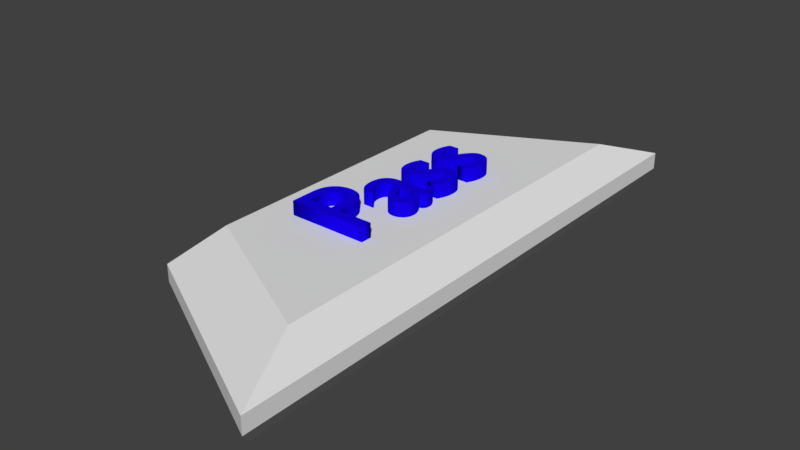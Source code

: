 # Source: pass_button.blend  (saved by Blender 2.78.0; exported with 4.5.12 LTS)
import bpy
from mathutils import Matrix  # noqa: F401  (used for matrix-valued properties, if any)

bpy.ops.wm.read_factory_settings(use_empty=True)
scene = bpy.context.scene
scene.name = 'Scene'

# ---- collections
col_collection_1 = bpy.data.collections.new('Collection 1'); scene.collection.children.link(col_collection_1)

# ---- materials (node trees are filled in below, after node groups)
mat_material_001 = bpy.data.materials.new('Material.001')
mat_material_001.alpha_threshold = 0.0
mat_material_001.use_transparent_shadow = False
mat_material_001.diffuse_color = (0.008029, 0.0, 0.8, 1.0)
mat_material_001.roughness = 0.5

# ---- material node trees

# ---- world
world_world = bpy.data.worlds.new('World'); scene.world = world_world
world_world.color = (0.05088, 0.05088, 0.05088)
world_world.use_sun_shadow = False
world_world.sun_shadow_jitter_overblur = 0.0
world_world.cycles.sampling_method = 'MANUAL'

# ---- meshes
me_mesh = bpy.data.meshes.new('Mesh')
me_mesh.from_pydata([(1.634, 0.3409, 0.064), (1.621, 0.3479, 0.064), (1.609, 0.3543, 0.064), (1.597, 0.3599, 0.064), (1.586, 0.3647, 0.064), (1.575, 0.3689, 0.064), (1.564, 0.3723, 0.064), (1.553, 0.3751, 0.064), (1.543, 0.3773, 0.064), (1.534, 0.3788, 0.064), (1.525, 0.3797, 0.064), (1.516, 0.38, 0.064), (1.507, 0.3797, 0.064), (1.499, 0.3786, 0.064), (1.492, 0.377, 0.064), (1.485, 0.3747, 0.064), (1.478, 0.3719, 0.064), (1.473, 0.3685, 0.064), (1.468, 0.3646, 0.064), (1.464, 0.3603, 0.064), (1.461, 0.3555, 0.064), (1.459, 0.3504, 0.064), (1.457, 0.3448, 0.064), (1.457, 0.339, 0.064), (1.458, 0.3339, 0.064), (1.46, 0.3286, 0.064), (1.463, 0.323, 0.064), (1.468, 0.317, 0.064), (1.474, 0.3106, 0.064), (1.482, 0.3037, 0.064), (1.491, 0.2963, 0.064), (1.503, 0.2883, 0.064), (1.516, 0.2797, 0.064), (1.53, 0.2702, 0.064), (1.547, 0.2601, 0.064), (1.566, 0.249, 0.064), (1.584, 0.2371, 0.064), (1.599, 0.2258, 0.064), (1.613, 0.2151, 0.064), (1.625, 0.2048, 0.064), (1.635, 0.1947, 0.064), (1.644, 0.1849, 0.064), (1.651, 0.1751, 0.064), (1.657, 0.1652, 0.064), (1.662, 0.1552, 0.064), (1.665, 0.1449, 0.064), (1.666, 0.1342, 0.064), (1.667, 0.123, 0.064), (1.666, 0.1038, 0.064), (1.662, 0.08579, 0.064), (1.656, 0.06905, 0.064), (1.648, 0.05367, 0.064), (1.637, 0.03974, 0.064), (1.625, 0.02738, 0.064), (1.611, 0.01665, 0.064), (1.595, 0.007667, 0.064), (1.578, 0.0005156, 0.064), (1.559, -0.004708, 0.064), (1.54, -0.007911, 0.064), (1.519, -0.009, 0.064), (1.505, -0.008766, 0.064), (1.492, -0.008046, 0.064), (1.48, -0.006812, 0.064), (1.467, -0.005037, 0.064), (1.455, -0.002692, 0.064), (1.442, 0.00025, 0.064), (1.43, 0.003817, 0.064), (1.417, 0.008037, 0.064), (1.404, 0.01294, 0.064), (1.391, 0.01855, 0.064), (1.377, 0.02489, 0.064), (1.363, 0.032, 0.064), (1.363, 0.128, 0.064), (1.377, 0.1184, 0.064), (1.392, 0.1097, 0.064), (1.405, 0.1019, 0.064), (1.419, 0.09493, 0.064), (1.432, 0.08879, 0.064), (1.445, 0.0835, 0.064), (1.457, 0.07904, 0.064), (1.469, 0.07541, 0.064), (1.48, 0.07259, 0.064), (1.491, 0.07059, 0.064), (1.501, 0.0694, 0.064), (1.51, 0.069, 0.064), (1.519, 0.06981, 0.064), (1.527, 0.07125, 0.064), (1.536, 0.07331, 0.064), (1.543, 0.076, 0.064), (1.55, 0.07931, 0.064), (1.557, 0.08325, 0.064), (1.562, 0.08781, 0.064), (1.567, 0.093, 0.064), (1.571, 0.09881, 0.064), (1.574, 0.1053, 0.064), (1.575, 0.1123, 0.064), (1.576, 0.12, 0.064), (1.572, 0.135, 0.064), (1.56, 0.1491, 0.064), (1.543, 0.1629, 0.064), (1.522, 0.1767, 0.064), (1.497, 0.1909, 0.064), (1.471, 0.2059, 0.064), (1.445, 0.2221, 0.064), (1.42, 0.24, 0.064), (1.399, 0.2599, 0.064), (1.382, 0.2823, 0.064), (1.37, 0.3075, 0.064), (1.366, 0.336, 0.064), (1.367, 0.3544, 0.064), (1.371, 0.3714, 0.064), (1.376, 0.3871, 0.064), (1.384, 0.4014, 0.064), (1.394, 0.4142, 0.064), (1.406, 0.4255, 0.064), (1.42, 0.4352, 0.064), (1.436, 0.4433, 0.064), (1.453, 0.4496, 0.064), (1.472, 0.4542, 0.064), (1.492, 0.4571, 0.064), (1.514, 0.458, 0.064), (1.525, 0.4577, 0.064), (1.535, 0.457, 0.064), (1.546, 0.4557, 0.064), (1.556, 0.454, 0.064), (1.567, 0.4517, 0.064), (1.578, 0.4489, 0.064), (1.589, 0.4456, 0.064), (1.6, 0.4417, 0.064), (1.611, 0.4373, 0.064), (1.623, 0.4324, 0.064), (1.634, 0.427, 0.064), (1.646, 0.421, 0.064), (1.646, 0.333, 0.064), (1.249, 0.3409, 0.064), (1.236, 0.3479, 0.064), (1.224, 0.3543, 0.064), (1.212, 0.3599, 0.064), (1.201, 0.3647, 0.064), (1.19, 0.3689, 0.064), (1.179, 0.3723, 0.064), (1.168, 0.3751, 0.064), (1.158, 0.3773, 0.064), (1.149, 0.3788, 0.064), (1.14, 0.3797, 0.064), (1.131, 0.38, 0.064), (1.122, 0.3797, 0.064), (1.114, 0.3786, 0.064), (1.107, 0.377, 0.064), (1.1, 0.3747, 0.064), (1.093, 0.3719, 0.064), (1.088, 0.3685, 0.064), (1.083, 0.3646, 0.064), (1.079, 0.3603, 0.064), (1.076, 0.3555, 0.064), (1.074, 0.3504, 0.064), (1.072, 0.3448, 0.064), (1.072, 0.339, 0.064), (1.073, 0.3339, 0.064), (1.075, 0.3286, 0.064), (1.078, 0.323, 0.064), (1.083, 0.317, 0.064), (1.089, 0.3106, 0.064), (1.097, 0.3037, 0.064), (1.106, 0.2963, 0.064), (1.118, 0.2883, 0.064), (1.131, 0.2797, 0.064), (1.145, 0.2702, 0.064), (1.162, 0.2601, 0.064), (1.181, 0.249, 0.064), (1.199, 0.2371, 0.064), (1.214, 0.2258, 0.064), (1.228, 0.2151, 0.064), (1.24, 0.2048, 0.064), (1.25, 0.1947, 0.064), (1.259, 0.1849, 0.064), (1.266, 0.1751, 0.064), (1.272, 0.1652, 0.064), (1.277, 0.1552, 0.064), (1.28, 0.1449, 0.064), (1.281, 0.1342, 0.064), (1.282, 0.123, 0.064), (1.281, 0.1038, 0.064), (1.277, 0.08579, 0.064), (1.271, 0.06905, 0.064), (1.263, 0.05367, 0.064), (1.252, 0.03974, 0.064), (1.24, 0.02738, 0.064), (1.226, 0.01665, 0.064), (1.21, 0.007667, 0.064), (1.193, 0.0005156, 0.064), (1.174, -0.004708, 0.064), (1.155, -0.007911, 0.064), (1.134, -0.009, 0.064), (1.12, -0.008766, 0.064), (1.107, -0.008046, 0.064), (1.095, -0.006812, 0.064), (1.082, -0.005037, 0.064), (1.07, -0.002692, 0.064), (1.057, 0.00025, 0.064), (1.045, 0.003817, 0.064), (1.032, 0.008037, 0.064), (1.019, 0.01294, 0.064), (1.006, 0.01855, 0.064), (0.9922, 0.02489, 0.064), (0.978, 0.032, 0.064), (0.978, 0.128, 0.064), (0.9924, 0.1184, 0.064), (1.007, 0.1097, 0.064), (1.02, 0.1019, 0.064), (1.034, 0.09493, 0.064), (1.047, 0.08879, 0.064), (1.06, 0.0835, 0.064), (1.072, 0.07904, 0.064), (1.084, 0.07541, 0.064), (1.095, 0.07259, 0.064), (1.106, 0.07059, 0.064), (1.116, 0.0694, 0.064), (1.125, 0.069, 0.064), (1.134, 0.06981, 0.064), (1.142, 0.07125, 0.064), (1.151, 0.07331, 0.064), (1.158, 0.076, 0.064), (1.165, 0.07931, 0.064), (1.172, 0.08325, 0.064), (1.177, 0.08781, 0.064), (1.182, 0.093, 0.064), (1.186, 0.09881, 0.064), (1.189, 0.1053, 0.064), (1.19, 0.1123, 0.064), (1.191, 0.12, 0.064), (1.187, 0.135, 0.064), (1.175, 0.1491, 0.064), (1.158, 0.1629, 0.064), (1.137, 0.1767, 0.064), (1.112, 0.1909, 0.064), (1.086, 0.2059, 0.064), (1.06, 0.2221, 0.064), (1.035, 0.24, 0.064), (1.014, 0.2599, 0.064), (0.9966, 0.2823, 0.064), (0.9851, 0.3075, 0.064), (0.981, 0.336, 0.064), (0.9822, 0.3544, 0.064), (0.9857, 0.3714, 0.064), (0.9915, 0.3871, 0.064), (0.9994, 0.4014, 0.064), (1.009, 0.4142, 0.064), (1.021, 0.4255, 0.064), (1.035, 0.4352, 0.064), (1.051, 0.4433, 0.064), (1.068, 0.4496, 0.064), (1.087, 0.4542, 0.064), (1.107, 0.4571, 0.064), (1.129, 0.458, 0.064), (1.14, 0.4577, 0.064), (1.15, 0.457, 0.064), (1.161, 0.4557, 0.064), (1.171, 0.454, 0.064), (1.182, 0.4517, 0.064), (1.193, 0.4489, 0.064), (1.204, 0.4456, 0.064), (1.215, 0.4417, 0.064), (1.226, 0.4373, 0.064), (1.238, 0.4324, 0.064), (1.249, 0.427, 0.064), (1.261, 0.421, 0.064), (1.261, 0.333, 0.064), (0.9112, 0.01964, 0.064), (0.9023, 0.01403, 0.064), (0.8942, 0.009141, 0.064), (0.8867, 0.004926, 0.064), (0.8797, 0.00135, 0.064), (0.8731, -0.001625, 0.064), (0.8668, -0.004038, 0.064), (0.8606, -0.005926, 0.064), (0.8545, -0.007328, 0.064), (0.8482, -0.008282, 0.064), (0.8418, -0.008827, 0.064), (0.835, -0.009, 0.064), (0.8256, -0.008706, 0.064), (0.817, -0.007815, 0.064), (0.809, -0.006313, 0.064), (0.8018, -0.004185, 0.064), (0.7953, -0.001419, 0.064), (0.7894, 0.002, 0.064), (0.7841, 0.006086, 0.064), (0.7795, 0.01085, 0.064), (0.7755, 0.01631, 0.064), (0.7721, 0.02248, 0.064), (0.7693, 0.02937, 0.064), (0.767, 0.037, 0.064), (0.7572, 0.02958, 0.064), (0.7473, 0.02283, 0.064), (0.7374, 0.01673, 0.064), (0.7274, 0.0113, 0.064), (0.7174, 0.006511, 0.064), (0.7073, 0.002375, 0.064), (0.6971, -0.001115, 0.064), (0.6869, -0.003963, 0.064), (0.6767, -0.006172, 0.064), (0.6665, -0.007745, 0.064), (0.6562, -0.008687, 0.064), (0.646, -0.009, 0.064), (0.63, -0.007943, 0.064), (0.6149, -0.00488, 0.064), (0.601, 3.124e-05, 0.064), (0.5881, 0.00663, 0.064), (0.5765, 0.01476, 0.064), (0.5663, 0.02425, 0.064), (0.5573, 0.03495, 0.064), (0.5499, 0.0467, 0.064), (0.5439, 0.05934, 0.064), (0.5396, 0.07271, 0.064), (0.5369, 0.08665, 0.064), (0.536, 0.101, 0.064), (0.5376, 0.122, 0.064), (0.5423, 0.1406, 0.064), (0.5498, 0.1571, 0.064), (0.5597, 0.1716, 0.064), (0.5717, 0.1844, 0.064), (0.5855, 0.1956, 0.064), (0.6008, 0.2056, 0.064), (0.6173, 0.2144, 0.064), (0.6347, 0.2224, 0.064), (0.6527, 0.2296, 0.064), (0.6709, 0.2364, 0.064), (0.689, 0.243, 0.064), (0.768, 0.271, 0.064), (0.768, 0.295, 0.064), (0.7674, 0.3083, 0.064), (0.7658, 0.3203, 0.064), (0.7629, 0.331, 0.064), (0.759, 0.3404, 0.064), (0.7539, 0.3485, 0.064), (0.7478, 0.3555, 0.064), (0.7404, 0.3613, 0.064), (0.732, 0.366, 0.064), (0.7224, 0.3695, 0.064), (0.7118, 0.372, 0.064), (0.6999, 0.3735, 0.064), (0.687, 0.374, 0.064), (0.6747, 0.3735, 0.064), (0.6625, 0.3721, 0.064), (0.6502, 0.3696, 0.064), (0.638, 0.3661, 0.064), (0.6258, 0.3617, 0.064), (0.6138, 0.3561, 0.064), (0.6018, 0.3495, 0.064), (0.59, 0.3419, 0.064), (0.5784, 0.3331, 0.064), (0.567, 0.3232, 0.064), (0.5559, 0.3122, 0.064), (0.545, 0.3, 0.064), (0.545, 0.397, 0.064), (0.554, 0.4068, 0.064), (0.5637, 0.4158, 0.064), (0.5739, 0.4238, 0.064), (0.5847, 0.431, 0.064), (0.5962, 0.4374, 0.064), (0.6083, 0.4429, 0.064), (0.6209, 0.4475, 0.064), (0.6343, 0.4513, 0.064), (0.6482, 0.4542, 0.064), (0.6628, 0.4563, 0.064), (0.6781, 0.4576, 0.064), (0.694, 0.458, 0.064), (0.7163, 0.457, 0.064), (0.7377, 0.4541, 0.064), (0.7579, 0.4492, 0.064), (0.7767, 0.4423, 0.064), (0.794, 0.4333, 0.064), (0.8096, 0.4223, 0.064), (0.8233, 0.4091, 0.064), (0.835, 0.3937, 0.064), (0.8443, 0.3762, 0.064), (0.8512, 0.3564, 0.064), (0.8555, 0.3343, 0.064), (0.857, 0.31, 0.064), (0.857, 0.079, 0.064), (0.8571, 0.07498, 0.064), (0.8575, 0.07139, 0.064), (0.8581, 0.06823, 0.064), (0.859, 0.06548, 0.064), (0.8601, 0.06312, 0.064), (0.8614, 0.06113, 0.064), (0.8629, 0.05949, 0.064), (0.8647, 0.05819, 0.064), (0.8667, 0.0572, 0.064), (0.8689, 0.05652, 0.064), (0.8714, 0.05613, 0.064), (0.874, 0.056, 0.064), (0.8764, 0.05619, 0.064), (0.8792, 0.05674, 0.064), (0.8823, 0.05764, 0.064), (0.8857, 0.05889, 0.064), (0.8894, 0.06047, 0.064), (0.8934, 0.06238, 0.064), (0.8975, 0.06459, 0.064), (0.9019, 0.06711, 0.064), (0.9065, 0.06992, 0.064), (0.9112, 0.07301, 0.064), (0.916, 0.07638, 0.064), (0.921, 0.08, 0.064), (0.921, 0.026, 0.064), (0.7492, 0.2155, 0.064), (0.7311, 0.2089, 0.064), (0.7138, 0.2021, 0.064), (0.6974, 0.195, 0.064), (0.6823, 0.1875, 0.064), (0.6685, 0.1796, 0.064), (0.6563, 0.1711, 0.064), (0.6459, 0.162, 0.064), (0.6375, 0.1521, 0.064), (0.6312, 0.1414, 0.064), (0.6273, 0.1297, 0.064), (0.626, 0.117, 0.064), (0.6266, 0.108, 0.064), (0.6282, 0.09949, 0.064), (0.6308, 0.09155, 0.064), (0.6344, 0.08422, 0.064), (0.6388, 0.07756, 0.064), (0.6441, 0.07163, 0.064), (0.6502, 0.06646, 0.064), (0.657, 0.06211, 0.064), (0.6644, 0.05864, 0.064), (0.6724, 0.0561, 0.064), (0.681, 0.05453, 0.064), (0.69, 0.054, 0.064), (0.697, 0.05429, 0.064), (0.7038, 0.05514, 0.064), (0.7106, 0.05655, 0.064), (0.7173, 0.05848, 0.064), (0.724, 0.06093, 0.064), (0.7305, 0.06388, 0.064), (0.737, 0.0673, 0.064), (0.7433, 0.07119, 0.064), (0.7496, 0.07552, 0.064), (0.7558, 0.08027, 0.064), (0.762, 0.08544, 0.064), (0.768, 0.091, 0.064), (0.768, 0.222, 0.064), (0.3186, 0.6802, 0.064), (0.3508, 0.675, 0.064), (0.3798, 0.6666, 0.064), (0.4055, 0.6552, 0.064), (0.428, 0.6411, 0.064), (0.4474, 0.6245, 0.064), (0.4636, 0.6057, 0.064), (0.4769, 0.5848, 0.064), (0.487, 0.5622, 0.064), (0.4943, 0.538, 0.064), (0.4986, 0.5125, 0.064), (0.5, 0.486, 0.064), (0.4985, 0.4598, 0.064), (0.4939, 0.4347, 0.064), (0.4863, 0.411, 0.064), (0.4755, 0.3889, 0.064), (0.4615, 0.3686, 0.064), (0.4442, 0.3504, 0.064), (0.4237, 0.3343, 0.064), (0.3999, 0.3207, 0.064), (0.3726, 0.3098, 0.064), (0.3419, 0.3017, 0.064), (0.3077, 0.2967, 0.064), (0.27, 0.295, 0.064), (0.168, 0.295, 0.064), (0.168, 0.0, 0.064), (0.07, 0.0, 0.064), (0.07, 0.682, 0.064), (0.283, 0.682, 0.064), (0.279, 0.383, 0.064), (0.2967, 0.3838, 0.064), (0.3132, 0.3862, 0.064), (0.3285, 0.3902, 0.064), (0.3426, 0.3956, 0.064), (0.3552, 0.4026, 0.064), (0.3664, 0.411, 0.064), (0.376, 0.4208, 0.064), (0.3841, 0.432, 0.064), (0.3905, 0.4446, 0.064), (0.3952, 0.4585, 0.064), (0.398, 0.4736, 0.064), (0.399, 0.49, 0.064), (0.3984, 0.5025, 0.064), (0.3966, 0.5151, 0.064), (0.3934, 0.5273, 0.064), (0.3887, 0.5392, 0.064), (0.3824, 0.5504, 0.064), (0.3744, 0.5608, 0.064), (0.3645, 0.5701, 0.064), (0.3526, 0.5781, 0.064), (0.3387, 0.5848, 0.064), (0.3225, 0.5898, 0.064), (0.304, 0.5929, 0.064), (0.283, 0.594, 0.064), (0.168, 0.594, 0.064), (0.168, 0.383, 0.064), (1.634, 0.3409, -0.064), (1.621, 0.3479, -0.064), (1.609, 0.3543, -0.064), (1.597, 0.3599, -0.064), (1.586, 0.3647, -0.064), (1.575, 0.3689, -0.064), (1.564, 0.3723, -0.064), (1.553, 0.3751, -0.064), (1.543, 0.3773, -0.064), (1.534, 0.3788, -0.064), (1.525, 0.3797, -0.064), (1.516, 0.38, -0.064), (1.507, 0.3797, -0.064), (1.499, 0.3786, -0.064), (1.492, 0.377, -0.064), (1.485, 0.3747, -0.064), (1.478, 0.3719, -0.064), (1.473, 0.3685, -0.064), (1.468, 0.3646, -0.064), (1.464, 0.3603, -0.064), (1.461, 0.3555, -0.064), (1.459, 0.3504, -0.064), (1.457, 0.3448, -0.064), (1.457, 0.339, -0.064), (1.458, 0.3339, -0.064), (1.46, 0.3286, -0.064), (1.463, 0.323, -0.064), (1.468, 0.317, -0.064), (1.474, 0.3106, -0.064), (1.482, 0.3037, -0.064), (1.491, 0.2963, -0.064), (1.503, 0.2883, -0.064), (1.516, 0.2797, -0.064), (1.53, 0.2702, -0.064), (1.547, 0.2601, -0.064), (1.566, 0.249, -0.064), (1.584, 0.2371, -0.064), (1.599, 0.2258, -0.064), (1.613, 0.2151, -0.064), (1.625, 0.2048, -0.064), (1.635, 0.1947, -0.064), (1.644, 0.1849, -0.064), (1.651, 0.1751, -0.064), (1.657, 0.1652, -0.064), (1.662, 0.1552, -0.064), (1.665, 0.1449, -0.064), (1.666, 0.1342, -0.064), (1.667, 0.123, -0.064), (1.666, 0.1038, -0.064), (1.662, 0.08579, -0.064), (1.656, 0.06905, -0.064), (1.648, 0.05367, -0.064), (1.637, 0.03974, -0.064), (1.625, 0.02738, -0.064), (1.611, 0.01665, -0.064), (1.595, 0.007667, -0.064), (1.578, 0.0005156, -0.064), (1.559, -0.004708, -0.064), (1.54, -0.007911, -0.064), (1.519, -0.009, -0.064), (1.505, -0.008766, -0.064), (1.492, -0.008046, -0.064), (1.48, -0.006812, -0.064), (1.467, -0.005037, -0.064), (1.455, -0.002692, -0.064), (1.442, 0.00025, -0.064), (1.43, 0.003817, -0.064), (1.417, 0.008037, -0.064), (1.404, 0.01294, -0.064), (1.391, 0.01855, -0.064), (1.377, 0.02489, -0.064), (1.363, 0.032, -0.064), (1.363, 0.128, -0.064), (1.377, 0.1184, -0.064), (1.392, 0.1097, -0.064), (1.405, 0.1019, -0.064), (1.419, 0.09493, -0.064), (1.432, 0.08879, -0.064), (1.445, 0.0835, -0.064), (1.457, 0.07904, -0.064), (1.469, 0.07541, -0.064), (1.48, 0.07259, -0.064), (1.491, 0.07059, -0.064), (1.501, 0.0694, -0.064), (1.51, 0.069, -0.064), (1.519, 0.06981, -0.064), (1.527, 0.07125, -0.064), (1.536, 0.07331, -0.064), (1.543, 0.076, -0.064), (1.55, 0.07931, -0.064), (1.557, 0.08325, -0.064), (1.562, 0.08781, -0.064), (1.567, 0.093, -0.064), (1.571, 0.09881, -0.064), (1.574, 0.1053, -0.064), (1.575, 0.1123, -0.064), (1.576, 0.12, -0.064), (1.572, 0.135, -0.064), (1.56, 0.1491, -0.064), (1.543, 0.1629, -0.064), (1.522, 0.1767, -0.064), (1.497, 0.1909, -0.064), (1.471, 0.2059, -0.064), (1.445, 0.2221, -0.064), (1.42, 0.24, -0.064), (1.399, 0.2599, -0.064), (1.382, 0.2823, -0.064), (1.37, 0.3075, -0.064), (1.366, 0.336, -0.064), (1.367, 0.3544, -0.064), (1.371, 0.3714, -0.064), (1.376, 0.3871, -0.064), (1.384, 0.4014, -0.064), (1.394, 0.4142, -0.064), (1.406, 0.4255, -0.064), (1.42, 0.4352, -0.064), (1.436, 0.4433, -0.064), (1.453, 0.4496, -0.064), (1.472, 0.4542, -0.064), (1.492, 0.4571, -0.064), (1.514, 0.458, -0.064), (1.525, 0.4577, -0.064), (1.535, 0.457, -0.064), (1.546, 0.4557, -0.064), (1.556, 0.454, -0.064), (1.567, 0.4517, -0.064), (1.578, 0.4489, -0.064), (1.589, 0.4456, -0.064), (1.6, 0.4417, -0.064), (1.611, 0.4373, -0.064), (1.623, 0.4324, -0.064), (1.634, 0.427, -0.064), (1.646, 0.421, -0.064), (1.646, 0.333, -0.064), (1.249, 0.3409, -0.064), (1.236, 0.3479, -0.064), (1.224, 0.3543, -0.064), (1.212, 0.3599, -0.064), (1.201, 0.3647, -0.064), (1.19, 0.3689, -0.064), (1.179, 0.3723, -0.064), (1.168, 0.3751, -0.064), (1.158, 0.3773, -0.064), (1.149, 0.3788, -0.064), (1.14, 0.3797, -0.064), (1.131, 0.38, -0.064), (1.122, 0.3797, -0.064), (1.114, 0.3786, -0.064), (1.107, 0.377, -0.064), (1.1, 0.3747, -0.064), (1.093, 0.3719, -0.064), (1.088, 0.3685, -0.064), (1.083, 0.3646, -0.064), (1.079, 0.3603, -0.064), (1.076, 0.3555, -0.064), (1.074, 0.3504, -0.064), (1.072, 0.3448, -0.064), (1.072, 0.339, -0.064), (1.073, 0.3339, -0.064), (1.075, 0.3286, -0.064), (1.078, 0.323, -0.064), (1.083, 0.317, -0.064), (1.089, 0.3106, -0.064), (1.097, 0.3037, -0.064), (1.106, 0.2963, -0.064), (1.118, 0.2883, -0.064), (1.131, 0.2797, -0.064), (1.145, 0.2702, -0.064), (1.162, 0.2601, -0.064), (1.181, 0.249, -0.064), (1.199, 0.2371, -0.064), (1.214, 0.2258, -0.064), (1.228, 0.2151, -0.064), (1.24, 0.2048, -0.064), (1.25, 0.1947, -0.064), (1.259, 0.1849, -0.064), (1.266, 0.1751, -0.064), (1.272, 0.1652, -0.064), (1.277, 0.1552, -0.064), (1.28, 0.1449, -0.064), (1.281, 0.1342, -0.064), (1.282, 0.123, -0.064), (1.281, 0.1038, -0.064), (1.277, 0.08579, -0.064), (1.271, 0.06905, -0.064), (1.263, 0.05367, -0.064), (1.252, 0.03974, -0.064), (1.24, 0.02738, -0.064), (1.226, 0.01665, -0.064), (1.21, 0.007667, -0.064), (1.193, 0.0005156, -0.064), (1.174, -0.004708, -0.064), (1.155, -0.007911, -0.064), (1.134, -0.009, -0.064), (1.12, -0.008766, -0.064), (1.107, -0.008046, -0.064), (1.095, -0.006812, -0.064), (1.082, -0.005037, -0.064), (1.07, -0.002692, -0.064), (1.057, 0.00025, -0.064), (1.045, 0.003817, -0.064), (1.032, 0.008037, -0.064), (1.019, 0.01294, -0.064), (1.006, 0.01855, -0.064), (0.9922, 0.02489, -0.064), (0.978, 0.032, -0.064), (0.978, 0.128, -0.064), (0.9924, 0.1184, -0.064), (1.007, 0.1097, -0.064), (1.02, 0.1019, -0.064), (1.034, 0.09493, -0.064), (1.047, 0.08879, -0.064), (1.06, 0.0835, -0.064), (1.072, 0.07904, -0.064), (1.084, 0.07541, -0.064), (1.095, 0.07259, -0.064), (1.106, 0.07059, -0.064), (1.116, 0.0694, -0.064), (1.125, 0.069, -0.064), (1.134, 0.06981, -0.064), (1.142, 0.07125, -0.064), (1.151, 0.07331, -0.064), (1.158, 0.076, -0.064), (1.165, 0.07931, -0.064), (1.172, 0.08325, -0.064), (1.177, 0.08781, -0.064), (1.182, 0.093, -0.064), (1.186, 0.09881, -0.064), (1.189, 0.1053, -0.064), (1.19, 0.1123, -0.064), (1.191, 0.12, -0.064), (1.187, 0.135, -0.064), (1.175, 0.1491, -0.064), (1.158, 0.1629, -0.064), (1.137, 0.1767, -0.064), (1.112, 0.1909, -0.064), (1.086, 0.2059, -0.064), (1.06, 0.2221, -0.064), (1.035, 0.24, -0.064), (1.014, 0.2599, -0.064), (0.9966, 0.2823, -0.064), (0.9851, 0.3075, -0.064), (0.981, 0.336, -0.064), (0.9822, 0.3544, -0.064), (0.9857, 0.3714, -0.064), (0.9915, 0.3871, -0.064), (0.9994, 0.4014, -0.064), (1.009, 0.4142, -0.064), (1.021, 0.4255, -0.064), (1.035, 0.4352, -0.064), (1.051, 0.4433, -0.064), (1.068, 0.4496, -0.064), (1.087, 0.4542, -0.064), (1.107, 0.4571, -0.064), (1.129, 0.458, -0.064), (1.14, 0.4577, -0.064), (1.15, 0.457, -0.064), (1.161, 0.4557, -0.064), (1.171, 0.454, -0.064), (1.182, 0.4517, -0.064), (1.193, 0.4489, -0.064), (1.204, 0.4456, -0.064), (1.215, 0.4417, -0.064), (1.226, 0.4373, -0.064), (1.238, 0.4324, -0.064), (1.249, 0.427, -0.064), (1.261, 0.421, -0.064), (1.261, 0.333, -0.064), (0.9112, 0.01964, -0.064), (0.9023, 0.01403, -0.064), (0.8942, 0.009141, -0.064), (0.8867, 0.004926, -0.064), (0.8797, 0.00135, -0.064), (0.8731, -0.001625, -0.064), (0.8668, -0.004038, -0.064), (0.8606, -0.005926, -0.064), (0.8545, -0.007328, -0.064), (0.8482, -0.008282, -0.064), (0.8418, -0.008827, -0.064), (0.835, -0.009, -0.064), (0.8256, -0.008706, -0.064), (0.817, -0.007815, -0.064), (0.809, -0.006313, -0.064), (0.8018, -0.004185, -0.064), (0.7953, -0.001419, -0.064), (0.7894, 0.002, -0.064), (0.7841, 0.006086, -0.064), (0.7795, 0.01085, -0.064), (0.7755, 0.01631, -0.064), (0.7721, 0.02248, -0.064), (0.7693, 0.02937, -0.064), (0.767, 0.037, -0.064), (0.7572, 0.02958, -0.064), (0.7473, 0.02283, -0.064), (0.7374, 0.01673, -0.064), (0.7274, 0.0113, -0.064), (0.7174, 0.006511, -0.064), (0.7073, 0.002375, -0.064), (0.6971, -0.001115, -0.064), (0.6869, -0.003963, -0.064), (0.6767, -0.006172, -0.064), (0.6665, -0.007745, -0.064), (0.6562, -0.008687, -0.064), (0.646, -0.009, -0.064), (0.63, -0.007943, -0.064), (0.6149, -0.00488, -0.064), (0.601, 3.124e-05, -0.064), (0.5881, 0.00663, -0.064), (0.5765, 0.01476, -0.064), (0.5663, 0.02425, -0.064), (0.5573, 0.03495, -0.064), (0.5499, 0.0467, -0.064), (0.5439, 0.05934, -0.064), (0.5396, 0.07271, -0.064), (0.5369, 0.08665, -0.064), (0.536, 0.101, -0.064), (0.5376, 0.122, -0.064), (0.5423, 0.1406, -0.064), (0.5498, 0.1571, -0.064), (0.5597, 0.1716, -0.064), (0.5717, 0.1844, -0.064), (0.5855, 0.1956, -0.064), (0.6008, 0.2056, -0.064), (0.6173, 0.2144, -0.064), (0.6347, 0.2224, -0.064), (0.6527, 0.2296, -0.064), (0.6709, 0.2364, -0.064), (0.689, 0.243, -0.064), (0.768, 0.271, -0.064), (0.768, 0.295, -0.064), (0.7674, 0.3083, -0.064), (0.7658, 0.3203, -0.064), (0.7629, 0.331, -0.064), (0.759, 0.3404, -0.064), (0.7539, 0.3485, -0.064), (0.7478, 0.3555, -0.064), (0.7404, 0.3613, -0.064), (0.732, 0.366, -0.064), (0.7224, 0.3695, -0.064), (0.7118, 0.372, -0.064), (0.6999, 0.3735, -0.064), (0.687, 0.374, -0.064), (0.6747, 0.3735, -0.064), (0.6625, 0.3721, -0.064), (0.6502, 0.3696, -0.064), (0.638, 0.3661, -0.064), (0.6258, 0.3617, -0.064), (0.6138, 0.3561, -0.064), (0.6018, 0.3495, -0.064), (0.59, 0.3419, -0.064), (0.5784, 0.3331, -0.064), (0.567, 0.3232, -0.064), (0.5559, 0.3122, -0.064), (0.545, 0.3, -0.064), (0.545, 0.397, -0.064), (0.554, 0.4068, -0.064), (0.5637, 0.4158, -0.064), (0.5739, 0.4238, -0.064), (0.5847, 0.431, -0.064), (0.5962, 0.4374, -0.064), (0.6083, 0.4429, -0.064), (0.6209, 0.4475, -0.064), (0.6343, 0.4513, -0.064), (0.6482, 0.4542, -0.064), (0.6628, 0.4563, -0.064), (0.6781, 0.4576, -0.064), (0.694, 0.458, -0.064), (0.7163, 0.457, -0.064), (0.7377, 0.4541, -0.064), (0.7579, 0.4492, -0.064), (0.7767, 0.4423, -0.064), (0.794, 0.4333, -0.064), (0.8096, 0.4223, -0.064), (0.8233, 0.4091, -0.064), (0.835, 0.3937, -0.064), (0.8443, 0.3762, -0.064), (0.8512, 0.3564, -0.064), (0.8555, 0.3343, -0.064), (0.857, 0.31, -0.064), (0.857, 0.079, -0.064), (0.8571, 0.07498, -0.064), (0.8575, 0.07139, -0.064), (0.8581, 0.06823, -0.064), (0.859, 0.06548, -0.064), (0.8601, 0.06312, -0.064), (0.8614, 0.06113, -0.064), (0.8629, 0.05949, -0.064), (0.8647, 0.05819, -0.064), (0.8667, 0.0572, -0.064), (0.8689, 0.05652, -0.064), (0.8714, 0.05613, -0.064), (0.874, 0.056, -0.064), (0.8764, 0.05619, -0.064), (0.8792, 0.05674, -0.064), (0.8823, 0.05764, -0.064), (0.8857, 0.05889, -0.064), (0.8894, 0.06047, -0.064), (0.8934, 0.06238, -0.064), (0.8975, 0.06459, -0.064), (0.9019, 0.06711, -0.064), (0.9065, 0.06992, -0.064), (0.9112, 0.07301, -0.064), (0.916, 0.07638, -0.064), (0.921, 0.08, -0.064), (0.921, 0.026, -0.064), (0.7492, 0.2155, -0.064), (0.7311, 0.2089, -0.064), (0.7138, 0.2021, -0.064), (0.6974, 0.195, -0.064), (0.6823, 0.1875, -0.064), (0.6685, 0.1796, -0.064), (0.6563, 0.1711, -0.064), (0.6459, 0.162, -0.064), (0.6375, 0.1521, -0.064), (0.6312, 0.1414, -0.064), (0.6273, 0.1297, -0.064), (0.626, 0.117, -0.064), (0.6266, 0.108, -0.064), (0.6282, 0.09949, -0.064), (0.6308, 0.09155, -0.064), (0.6344, 0.08422, -0.064), (0.6388, 0.07756, -0.064), (0.6441, 0.07163, -0.064), (0.6502, 0.06646, -0.064), (0.657, 0.06211, -0.064), (0.6644, 0.05864, -0.064), (0.6724, 0.0561, -0.064), (0.681, 0.05453, -0.064), (0.69, 0.054, -0.064), (0.697, 0.05429, -0.064), (0.7038, 0.05514, -0.064), (0.7106, 0.05655, -0.064), (0.7173, 0.05848, -0.064), (0.724, 0.06093, -0.064), (0.7305, 0.06388, -0.064), (0.737, 0.0673, -0.064), (0.7433, 0.07119, -0.064), (0.7496, 0.07552, -0.064), (0.7558, 0.08027, -0.064), (0.762, 0.08544, -0.064), (0.768, 0.091, -0.064), (0.768, 0.222, -0.064), (0.3186, 0.6802, -0.064), (0.3508, 0.675, -0.064), (0.3798, 0.6666, -0.064), (0.4055, 0.6552, -0.064), (0.428, 0.6411, -0.064), (0.4474, 0.6245, -0.064), (0.4636, 0.6057, -0.064), (0.4769, 0.5848, -0.064), (0.487, 0.5622, -0.064), (0.4943, 0.538, -0.064), (0.4986, 0.5125, -0.064), (0.5, 0.486, -0.064), (0.4985, 0.4598, -0.064), (0.4939, 0.4347, -0.064), (0.4863, 0.411, -0.064), (0.4755, 0.3889, -0.064), (0.4615, 0.3686, -0.064), (0.4442, 0.3504, -0.064), (0.4237, 0.3343, -0.064), (0.3999, 0.3207, -0.064), (0.3726, 0.3098, -0.064), (0.3419, 0.3017, -0.064), (0.3077, 0.2967, -0.064), (0.27, 0.295, -0.064), (0.168, 0.295, -0.064), (0.168, 0.0, -0.064), (0.07, 0.0, -0.064), (0.07, 0.682, -0.064), (0.283, 0.682, -0.064), (0.279, 0.383, -0.064), (0.2967, 0.3838, -0.064), (0.3132, 0.3862, -0.064), (0.3285, 0.3902, -0.064), (0.3426, 0.3956, -0.064), (0.3552, 0.4026, -0.064), (0.3664, 0.411, -0.064), (0.376, 0.4208, -0.064), (0.3841, 0.432, -0.064), (0.3905, 0.4446, -0.064), (0.3952, 0.4585, -0.064), (0.398, 0.4736, -0.064), (0.399, 0.49, -0.064), (0.3984, 0.5025, -0.064), (0.3966, 0.5151, -0.064), (0.3934, 0.5273, -0.064), (0.3887, 0.5392, -0.064), (0.3824, 0.5504, -0.064), (0.3744, 0.5608, -0.064), (0.3645, 0.5701, -0.064), (0.3526, 0.5781, -0.064), (0.3387, 0.5848, -0.064), (0.3225, 0.5898, -0.064), (0.304, 0.5929, -0.064), (0.283, 0.594, -0.064), (0.168, 0.594, -0.064), (0.168, 0.383, -0.064), (0.3186, 0.6802, -0.064), (0.3186, 0.6802, 0.064), (0.3508, 0.675, -0.064), (0.3508, 0.675, 0.064), (0.3798, 0.6666, -0.064), (0.3798, 0.6666, 0.064), (0.4055, 0.6552, -0.064), (0.4055, 0.6552, 0.064), (0.428, 0.6411, -0.064), (0.428, 0.6411, 0.064), (0.4474, 0.6245, -0.064), (0.4474, 0.6245, 0.064), (0.4636, 0.6057, -0.064), (0.4636, 0.6057, 0.064), (0.4769, 0.5848, -0.064), (0.4769, 0.5848, 0.064), (0.487, 0.5622, -0.064), (0.487, 0.5622, 0.064), (0.4943, 0.538, -0.064), (0.4943, 0.538, 0.064), (0.4986, 0.5125, -0.064), (0.4986, 0.5125, 0.064), (0.5, 0.486, -0.064), (0.5, 0.486, 0.064), (0.4985, 0.4598, -0.064), (0.4985, 0.4598, 0.064), (0.4939, 0.4347, -0.064), (0.4939, 0.4347, 0.064), (0.4863, 0.411, -0.064), (0.4863, 0.411, 0.064), (0.4755, 0.3889, -0.064), (0.4755, 0.3889, 0.064), (0.4615, 0.3686, -0.064), (0.4615, 0.3686, 0.064), (0.4442, 0.3504, -0.064), (0.4442, 0.3504, 0.064), (0.4237, 0.3343, -0.064), (0.4237, 0.3343, 0.064), (0.3999, 0.3207, -0.064), (0.3999, 0.3207, 0.064), (0.3726, 0.3098, -0.064), (0.3726, 0.3098, 0.064), (0.3419, 0.3017, -0.064), (0.3419, 0.3017, 0.064), (0.3077, 0.2967, -0.064), (0.3077, 0.2967, 0.064), (0.27, 0.295, -0.064), (0.27, 0.295, 0.064), (0.168, 0.295, -0.064), (0.168, 0.295, 0.064), (0.168, 0.0, -0.064), (0.168, 0.0, 0.064), (0.07, 0.0, -0.064), (0.07, 0.0, 0.064), (0.07, 0.682, -0.064), (0.07, 0.682, 0.064), (0.283, 0.682, -0.064), (0.283, 0.682, 0.064), (0.279, 0.383, -0.064), (0.279, 0.383, 0.064), (0.2967, 0.3838, -0.064), (0.2967, 0.3838, 0.064), (0.3132, 0.3862, -0.064), (0.3132, 0.3862, 0.064), (0.3285, 0.3902, -0.064), (0.3285, 0.3902, 0.064), (0.3426, 0.3956, -0.064), (0.3426, 0.3956, 0.064), (0.3552, 0.4026, -0.064), (0.3552, 0.4026, 0.064), (0.3664, 0.411, -0.064), (0.3664, 0.411, 0.064), (0.376, 0.4208, -0.064), (0.376, 0.4208, 0.064), (0.3841, 0.432, -0.064), (0.3841, 0.432, 0.064), (0.3905, 0.4446, -0.064), (0.3905, 0.4446, 0.064), (0.3952, 0.4585, -0.064), (0.3952, 0.4585, 0.064), (0.398, 0.4736, -0.064), (0.398, 0.4736, 0.064), (0.399, 0.49, -0.064), (0.399, 0.49, 0.064), (0.3984, 0.5025, -0.064), (0.3984, 0.5025, 0.064), (0.3966, 0.5151, -0.064), (0.3966, 0.5151, 0.064), (0.3934, 0.5273, -0.064), (0.3934, 0.5273, 0.064), (0.3887, 0.5392, -0.064), (0.3887, 0.5392, 0.064), (0.3824, 0.5504, -0.064), (0.3824, 0.5504, 0.064), (0.3744, 0.5608, -0.064), (0.3744, 0.5608, 0.064), (0.3645, 0.5701, -0.064), (0.3645, 0.5701, 0.064), (0.3526, 0.5781, -0.064), (0.3526, 0.5781, 0.064), (0.3387, 0.5848, -0.064), (0.3387, 0.5848, 0.064), (0.3225, 0.5898, -0.064), (0.3225, 0.5898, 0.064), (0.304, 0.5929, -0.064), (0.304, 0.5929, 0.064), (0.283, 0.594, -0.064), (0.283, 0.594, 0.064), (0.168, 0.594, -0.064), (0.168, 0.594, 0.064), (0.168, 0.383, -0.064), (0.168, 0.383, 0.064), (0.9112, 0.01964, -0.064), (0.9112, 0.01964, 0.064), (0.9023, 0.01403, -0.064), (0.9023, 0.01403, 0.064), (0.8942, 0.009141, -0.064), (0.8942, 0.009141, 0.064), (0.8867, 0.004926, -0.064), (0.8867, 0.004926, 0.064), (0.8797, 0.00135, -0.064), (0.8797, 0.00135, 0.064), (0.8731, -0.001625, -0.064), (0.8731, -0.001625, 0.064), (0.8668, -0.004038, -0.064), (0.8668, -0.004038, 0.064), (0.8606, -0.005926, -0.064), (0.8606, -0.005926, 0.064), (0.8545, -0.007328, -0.064), (0.8545, -0.007328, 0.064), (0.8482, -0.008282, -0.064), (0.8482, -0.008282, 0.064), (0.8418, -0.008827, -0.064), (0.8418, -0.008827, 0.064), (0.835, -0.009, -0.064), (0.835, -0.009, 0.064), (0.8256, -0.008706, -0.064), (0.8256, -0.008706, 0.064), (0.817, -0.007815, -0.064), (0.817, -0.007815, 0.064), (0.809, -0.006313, -0.064), (0.809, -0.006313, 0.064), (0.8018, -0.004185, -0.064), (0.8018, -0.004185, 0.064), (0.7953, -0.001419, -0.064), (0.7953, -0.001419, 0.064), (0.7894, 0.002, -0.064), (0.7894, 0.002, 0.064), (0.7841, 0.006086, -0.064), (0.7841, 0.006086, 0.064), (0.7795, 0.01085, -0.064), (0.7795, 0.01085, 0.064), (0.7755, 0.01631, -0.064), (0.7755, 0.01631, 0.064), (0.7721, 0.02248, -0.064), (0.7721, 0.02248, 0.064), (0.7693, 0.02937, -0.064), (0.7693, 0.02937, 0.064), (0.767, 0.037, -0.064), (0.767, 0.037, 0.064), (0.7572, 0.02958, -0.064), (0.7572, 0.02958, 0.064), (0.7473, 0.02283, -0.064), (0.7473, 0.02283, 0.064), (0.7374, 0.01673, -0.064), (0.7374, 0.01673, 0.064), (0.7274, 0.0113, -0.064), (0.7274, 0.0113, 0.064), (0.7174, 0.006511, -0.064), (0.7174, 0.006511, 0.064), (0.7073, 0.002375, -0.064), (0.7073, 0.002375, 0.064), (0.6971, -0.001115, -0.064), (0.6971, -0.001115, 0.064), (0.6869, -0.003963, -0.064), (0.6869, -0.003963, 0.064), (0.6767, -0.006172, -0.064), (0.6767, -0.006172, 0.064), (0.6665, -0.007745, -0.064), (0.6665, -0.007745, 0.064), (0.6562, -0.008687, -0.064), (0.6562, -0.008687, 0.064), (0.646, -0.009, -0.064), (0.646, -0.009, 0.064), (0.63, -0.007943, -0.064), (0.63, -0.007943, 0.064), (0.6149, -0.00488, -0.064), (0.6149, -0.00488, 0.064), (0.601, 3.124e-05, -0.064), (0.601, 3.124e-05, 0.064), (0.5881, 0.00663, -0.064), (0.5881, 0.00663, 0.064), (0.5765, 0.01476, -0.064), (0.5765, 0.01476, 0.064), (0.5663, 0.02425, -0.064), (0.5663, 0.02425, 0.064), (0.5573, 0.03495, -0.064), (0.5573, 0.03495, 0.064), (0.5499, 0.0467, -0.064), (0.5499, 0.0467, 0.064), (0.5439, 0.05934, -0.064), (0.5439, 0.05934, 0.064), (0.5396, 0.07271, -0.064), (0.5396, 0.07271, 0.064), (0.5369, 0.08665, -0.064), (0.5369, 0.08665, 0.064), (0.536, 0.101, -0.064), (0.536, 0.101, 0.064), (0.5376, 0.122, -0.064), (0.5376, 0.122, 0.064), (0.5423, 0.1406, -0.064), (0.5423, 0.1406, 0.064), (0.5498, 0.1571, -0.064), (0.5498, 0.1571, 0.064), (0.5597, 0.1716, -0.064), (0.5597, 0.1716, 0.064), (0.5717, 0.1844, -0.064), (0.5717, 0.1844, 0.064), (0.5855, 0.1956, -0.064), (0.5855, 0.1956, 0.064), (0.6008, 0.2056, -0.064), (0.6008, 0.2056, 0.064), (0.6173, 0.2144, -0.064), (0.6173, 0.2144, 0.064), (0.6347, 0.2224, -0.064), (0.6347, 0.2224, 0.064), (0.6527, 0.2296, -0.064), (0.6527, 0.2296, 0.064), (0.6709, 0.2364, -0.064), (0.6709, 0.2364, 0.064), (0.689, 0.243, -0.064), (0.689, 0.243, 0.064), (0.768, 0.271, -0.064), (0.768, 0.271, 0.064), (0.768, 0.295, -0.064), (0.768, 0.295, 0.064), (0.7674, 0.3083, -0.064), (0.7674, 0.3083, 0.064), (0.7658, 0.3203, -0.064), (0.7658, 0.3203, 0.064), (0.7629, 0.331, -0.064), (0.7629, 0.331, 0.064), (0.759, 0.3404, -0.064), (0.759, 0.3404, 0.064), (0.7539, 0.3485, -0.064), (0.7539, 0.3485, 0.064), (0.7478, 0.3555, -0.064), (0.7478, 0.3555, 0.064), (0.7404, 0.3613, -0.064), (0.7404, 0.3613, 0.064), (0.732, 0.366, -0.064), (0.732, 0.366, 0.064), (0.7224, 0.3695, -0.064), (0.7224, 0.3695, 0.064), (0.7118, 0.372, -0.064), (0.7118, 0.372, 0.064), (0.6999, 0.3735, -0.064), (0.6999, 0.3735, 0.064), (0.687, 0.374, -0.064), (0.687, 0.374, 0.064), (0.6747, 0.3735, -0.064), (0.6747, 0.3735, 0.064), (0.6625, 0.3721, -0.064), (0.6625, 0.3721, 0.064), (0.6502, 0.3696, -0.064), (0.6502, 0.3696, 0.064), (0.638, 0.3661, -0.064), (0.638, 0.3661, 0.064), (0.6258, 0.3617, -0.064), (0.6258, 0.3617, 0.064), (0.6138, 0.3561, -0.064), (0.6138, 0.3561, 0.064), (0.6018, 0.3495, -0.064), (0.6018, 0.3495, 0.064), (0.59, 0.3419, -0.064), (0.59, 0.3419, 0.064), (0.5784, 0.3331, -0.064), (0.5784, 0.3331, 0.064), (0.567, 0.3232, -0.064), (0.567, 0.3232, 0.064), (0.5559, 0.3122, -0.064), (0.5559, 0.3122, 0.064), (0.545, 0.3, -0.064), (0.545, 0.3, 0.064), (0.545, 0.397, -0.064), (0.545, 0.397, 0.064), (0.554, 0.4068, -0.064), (0.554, 0.4068, 0.064), (0.5637, 0.4158, -0.064), (0.5637, 0.4158, 0.064), (0.5739, 0.4238, -0.064), (0.5739, 0.4238, 0.064), (0.5847, 0.431, -0.064), (0.5847, 0.431, 0.064), (0.5962, 0.4374, -0.064), (0.5962, 0.4374, 0.064), (0.6083, 0.4429, -0.064), (0.6083, 0.4429, 0.064), (0.6209, 0.4475, -0.064), (0.6209, 0.4475, 0.064), (0.6343, 0.4513, -0.064), (0.6343, 0.4513, 0.064), (0.6482, 0.4542, -0.064), (0.6482, 0.4542, 0.064), (0.6628, 0.4563, -0.064), (0.6628, 0.4563, 0.064), (0.6781, 0.4576, -0.064), (0.6781, 0.4576, 0.064), (0.694, 0.458, -0.064), (0.694, 0.458, 0.064), (0.7163, 0.457, -0.064), (0.7163, 0.457, 0.064), (0.7377, 0.4541, -0.064), (0.7377, 0.4541, 0.064), (0.7579, 0.4492, -0.064), (0.7579, 0.4492, 0.064), (0.7767, 0.4423, -0.064), (0.7767, 0.4423, 0.064), (0.794, 0.4333, -0.064), (0.794, 0.4333, 0.064), (0.8096, 0.4223, -0.064), (0.8096, 0.4223, 0.064), (0.8233, 0.4091, -0.064), (0.8233, 0.4091, 0.064), (0.835, 0.3937, -0.064), (0.835, 0.3937, 0.064), (0.8443, 0.3762, -0.064), (0.8443, 0.3762, 0.064), (0.8512, 0.3564, -0.064), (0.8512, 0.3564, 0.064), (0.8555, 0.3343, -0.064), (0.8555, 0.3343, 0.064), (0.857, 0.31, -0.064), (0.857, 0.31, 0.064), (0.857, 0.079, -0.064), (0.857, 0.079, 0.064), (0.8571, 0.07498, -0.064), (0.8571, 0.07498, 0.064), (0.8575, 0.07139, -0.064), (0.8575, 0.07139, 0.064), (0.8581, 0.06823, -0.064), (0.8581, 0.06823, 0.064), (0.859, 0.06548, -0.064), (0.859, 0.06548, 0.064), (0.8601, 0.06312, -0.064), (0.8601, 0.06312, 0.064), (0.8614, 0.06113, -0.064), (0.8614, 0.06113, 0.064), (0.8629, 0.05949, -0.064), (0.8629, 0.05949, 0.064), (0.8647, 0.05819, -0.064), (0.8647, 0.05819, 0.064), (0.8667, 0.0572, -0.064), (0.8667, 0.0572, 0.064), (0.8689, 0.05652, -0.064), (0.8689, 0.05652, 0.064), (0.8714, 0.05613, -0.064), (0.8714, 0.05613, 0.064), (0.874, 0.056, -0.064), (0.874, 0.056, 0.064), (0.8764, 0.05619, -0.064), (0.8764, 0.05619, 0.064), (0.8792, 0.05674, -0.064), (0.8792, 0.05674, 0.064), (0.8823, 0.05764, -0.064), (0.8823, 0.05764, 0.064), (0.8857, 0.05889, -0.064), (0.8857, 0.05889, 0.064), (0.8894, 0.06047, -0.064), (0.8894, 0.06047, 0.064), (0.8934, 0.06238, -0.064), (0.8934, 0.06238, 0.064), (0.8975, 0.06459, -0.064), (0.8975, 0.06459, 0.064), (0.9019, 0.06711, -0.064), (0.9019, 0.06711, 0.064), (0.9065, 0.06992, -0.064), (0.9065, 0.06992, 0.064), (0.9112, 0.07301, -0.064), (0.9112, 0.07301, 0.064), (0.916, 0.07638, -0.064), (0.916, 0.07638, 0.064), (0.921, 0.08, -0.064), (0.921, 0.08, 0.064), (0.921, 0.026, -0.064), (0.921, 0.026, 0.064), (0.7492, 0.2155, -0.064), (0.7492, 0.2155, 0.064), (0.7311, 0.2089, -0.064), (0.7311, 0.2089, 0.064), (0.7138, 0.2021, -0.064), (0.7138, 0.2021, 0.064), (0.6974, 0.195, -0.064), (0.6974, 0.195, 0.064), (0.6823, 0.1875, -0.064), (0.6823, 0.1875, 0.064), (0.6685, 0.1796, -0.064), (0.6685, 0.1796, 0.064), (0.6563, 0.1711, -0.064), (0.6563, 0.1711, 0.064), (0.6459, 0.162, -0.064), (0.6459, 0.162, 0.064), (0.6375, 0.1521, -0.064), (0.6375, 0.1521, 0.064), (0.6312, 0.1414, -0.064), (0.6312, 0.1414, 0.064), (0.6273, 0.1297, -0.064), (0.6273, 0.1297, 0.064), (0.626, 0.117, -0.064), (0.626, 0.117, 0.064), (0.6266, 0.108, -0.064), (0.6266, 0.108, 0.064), (0.6282, 0.09949, -0.064), (0.6282, 0.09949, 0.064), (0.6308, 0.09155, -0.064), (0.6308, 0.09155, 0.064), (0.6344, 0.08422, -0.064), (0.6344, 0.08422, 0.064), (0.6388, 0.07756, -0.064), (0.6388, 0.07756, 0.064), (0.6441, 0.07163, -0.064), (0.6441, 0.07163, 0.064), (0.6502, 0.06646, -0.064), (0.6502, 0.06646, 0.064), (0.657, 0.06211, -0.064), (0.657, 0.06211, 0.064), (0.6644, 0.05864, -0.064), (0.6644, 0.05864, 0.064), (0.6724, 0.0561, -0.064), (0.6724, 0.0561, 0.064), (0.681, 0.05453, -0.064), (0.681, 0.05453, 0.064), (0.69, 0.054, -0.064), (0.69, 0.054, 0.064), (0.697, 0.05429, -0.064), (0.697, 0.05429, 0.064), (0.7038, 0.05514, -0.064), (0.7038, 0.05514, 0.064), (0.7106, 0.05655, -0.064), (0.7106, 0.05655, 0.064), (0.7173, 0.05848, -0.064), (0.7173, 0.05848, 0.064), (0.724, 0.06093, -0.064), (0.724, 0.06093, 0.064), (0.7305, 0.06388, -0.064), (0.7305, 0.06388, 0.064), (0.737, 0.0673, -0.064), (0.737, 0.0673, 0.064), (0.7433, 0.07119, -0.064), (0.7433, 0.07119, 0.064), (0.7496, 0.07552, -0.064), (0.7496, 0.07552, 0.064), (0.7558, 0.08027, -0.064), (0.7558, 0.08027, 0.064), (0.762, 0.08544, -0.064), (0.762, 0.08544, 0.064), (0.768, 0.091, -0.064), (0.768, 0.091, 0.064), (0.768, 0.222, -0.064), (0.768, 0.222, 0.064), (1.249, 0.3409, -0.064), (1.249, 0.3409, 0.064), (1.236, 0.3479, -0.064), (1.236, 0.3479, 0.064), (1.224, 0.3543, -0.064), (1.224, 0.3543, 0.064), (1.212, 0.3599, -0.064), (1.212, 0.3599, 0.064), (1.201, 0.3647, -0.064), (1.201, 0.3647, 0.064), (1.19, 0.3689, -0.064), (1.19, 0.3689, 0.064), (1.179, 0.3723, -0.064), (1.179, 0.3723, 0.064), (1.168, 0.3751, -0.064), (1.168, 0.3751, 0.064), (1.158, 0.3773, -0.064), (1.158, 0.3773, 0.064), (1.149, 0.3788, -0.064), (1.149, 0.3788, 0.064), (1.14, 0.3797, -0.064), (1.14, 0.3797, 0.064), (1.131, 0.38, -0.064), (1.131, 0.38, 0.064), (1.122, 0.3797, -0.064), (1.122, 0.3797, 0.064), (1.114, 0.3786, -0.064), (1.114, 0.3786, 0.064), (1.107, 0.377, -0.064), (1.107, 0.377, 0.064), (1.1, 0.3747, -0.064), (1.1, 0.3747, 0.064), (1.093, 0.3719, -0.064), (1.093, 0.3719, 0.064), (1.088, 0.3685, -0.064), (1.088, 0.3685, 0.064), (1.083, 0.3646, -0.064), (1.083, 0.3646, 0.064), (1.079, 0.3603, -0.064), (1.079, 0.3603, 0.064), (1.076, 0.3555, -0.064), (1.076, 0.3555, 0.064), (1.074, 0.3504, -0.064), (1.074, 0.3504, 0.064), (1.072, 0.3448, -0.064), (1.072, 0.3448, 0.064), (1.072, 0.339, -0.064), (1.072, 0.339, 0.064), (1.073, 0.3339, -0.064), (1.073, 0.3339, 0.064), (1.075, 0.3286, -0.064), (1.075, 0.3286, 0.064), (1.078, 0.323, -0.064), (1.078, 0.323, 0.064), (1.083, 0.317, -0.064), (1.083, 0.317, 0.064), (1.089, 0.3106, -0.064), (1.089, 0.3106, 0.064), (1.097, 0.3037, -0.064), (1.097, 0.3037, 0.064), (1.106, 0.2963, -0.064), (1.106, 0.2963, 0.064), (1.118, 0.2883, -0.064), (1.118, 0.2883, 0.064), (1.131, 0.2797, -0.064), (1.131, 0.2797, 0.064), (1.145, 0.2702, -0.064), (1.145, 0.2702, 0.064), (1.162, 0.2601, -0.064), (1.162, 0.2601, 0.064), (1.181, 0.249, -0.064), (1.181, 0.249, 0.064), (1.199, 0.2371, -0.064), (1.199, 0.2371, 0.064), (1.214, 0.2258, -0.064), (1.214, 0.2258, 0.064), (1.228, 0.2151, -0.064), (1.228, 0.2151, 0.064), (1.24, 0.2048, -0.064), (1.24, 0.2048, 0.064), (1.25, 0.1947, -0.064), (1.25, 0.1947, 0.064), (1.259, 0.1849, -0.064), (1.259, 0.1849, 0.064), (1.266, 0.1751, -0.064), (1.266, 0.1751, 0.064), (1.272, 0.1652, -0.064), (1.272, 0.1652, 0.064), (1.277, 0.1552, -0.064), (1.277, 0.1552, 0.064), (1.28, 0.1449, -0.064), (1.28, 0.1449, 0.064), (1.281, 0.1342, -0.064), (1.281, 0.1342, 0.064), (1.282, 0.123, -0.064), (1.282, 0.123, 0.064), (1.281, 0.1038, -0.064), (1.281, 0.1038, 0.064), (1.277, 0.08579, -0.064), (1.277, 0.08579, 0.064), (1.271, 0.06905, -0.064), (1.271, 0.06905, 0.064), (1.263, 0.05367, -0.064), (1.263, 0.05367, 0.064), (1.252, 0.03974, -0.064), (1.252, 0.03974, 0.064), (1.24, 0.02738, -0.064), (1.24, 0.02738, 0.064), (1.226, 0.01665, -0.064), (1.226, 0.01665, 0.064), (1.21, 0.007667, -0.064), (1.21, 0.007667, 0.064), (1.193, 0.0005156, -0.064), (1.193, 0.0005156, 0.064), (1.174, -0.004708, -0.064), (1.174, -0.004708, 0.064), (1.155, -0.007911, -0.064), (1.155, -0.007911, 0.064), (1.134, -0.009, -0.064), (1.134, -0.009, 0.064), (1.12, -0.008766, -0.064), (1.12, -0.008766, 0.064), (1.107, -0.008046, -0.064), (1.107, -0.008046, 0.064), (1.095, -0.006812, -0.064), (1.095, -0.006812, 0.064), (1.082, -0.005037, -0.064), (1.082, -0.005037, 0.064), (1.07, -0.002692, -0.064), (1.07, -0.002692, 0.064), (1.057, 0.00025, -0.064), (1.057, 0.00025, 0.064), (1.045, 0.003817, -0.064), (1.045, 0.003817, 0.064), (1.032, 0.008037, -0.064), (1.032, 0.008037, 0.064), (1.019, 0.01294, -0.064), (1.019, 0.01294, 0.064), (1.006, 0.01855, -0.064), (1.006, 0.01855, 0.064), (0.9922, 0.02489, -0.064), (0.9922, 0.02489, 0.064), (0.978, 0.032, -0.064), (0.978, 0.032, 0.064), (0.978, 0.128, -0.064), (0.978, 0.128, 0.064), (0.9924, 0.1184, -0.064), (0.9924, 0.1184, 0.064), (1.007, 0.1097, -0.064), (1.007, 0.1097, 0.064), (1.02, 0.1019, -0.064), (1.02, 0.1019, 0.064), (1.034, 0.09493, -0.064), (1.034, 0.09493, 0.064), (1.047, 0.08879, -0.064), (1.047, 0.08879, 0.064), (1.06, 0.0835, -0.064), (1.06, 0.0835, 0.064), (1.072, 0.07904, -0.064), (1.072, 0.07904, 0.064), (1.084, 0.07541, -0.064), (1.084, 0.07541, 0.064), (1.095, 0.07259, -0.064), (1.095, 0.07259, 0.064), (1.106, 0.07059, -0.064), (1.106, 0.07059, 0.064), (1.116, 0.0694, -0.064), (1.116, 0.0694, 0.064), (1.125, 0.069, -0.064), (1.125, 0.069, 0.064), (1.134, 0.06981, -0.064), (1.134, 0.06981, 0.064), (1.142, 0.07125, -0.064), (1.142, 0.07125, 0.064), (1.151, 0.07331, -0.064), (1.151, 0.07331, 0.064), (1.158, 0.076, -0.064), (1.158, 0.076, 0.064), (1.165, 0.07931, -0.064), (1.165, 0.07931, 0.064), (1.172, 0.08325, -0.064), (1.172, 0.08325, 0.064), (1.177, 0.08781, -0.064), (1.177, 0.08781, 0.064), (1.182, 0.093, -0.064), (1.182, 0.093, 0.064), (1.186, 0.09881, -0.064), (1.186, 0.09881, 0.064), (1.189, 0.1053, -0.064), (1.189, 0.1053, 0.064), (1.19, 0.1123, -0.064), (1.19, 0.1123, 0.064), (1.191, 0.12, -0.064), (1.191, 0.12, 0.064), (1.187, 0.135, -0.064), (1.187, 0.135, 0.064), (1.175, 0.1491, -0.064), (1.175, 0.1491, 0.064), (1.158, 0.1629, -0.064), (1.158, 0.1629, 0.064), (1.137, 0.1767, -0.064), (1.137, 0.1767, 0.064), (1.112, 0.1909, -0.064), (1.112, 0.1909, 0.064), (1.086, 0.2059, -0.064), (1.086, 0.2059, 0.064), (1.06, 0.2221, -0.064), (1.06, 0.2221, 0.064), (1.035, 0.24, -0.064), (1.035, 0.24, 0.064), (1.014, 0.2599, -0.064), (1.014, 0.2599, 0.064), (0.9966, 0.2823, -0.064), (0.9966, 0.2823, 0.064), (0.9851, 0.3075, -0.064), (0.9851, 0.3075, 0.064), (0.981, 0.336, -0.064), (0.981, 0.336, 0.064), (0.9822, 0.3544, -0.064), (0.9822, 0.3544, 0.064), (0.9857, 0.3714, -0.064), (0.9857, 0.3714, 0.064), (0.9915, 0.3871, -0.064), (0.9915, 0.3871, 0.064), (0.9994, 0.4014, -0.064), (0.9994, 0.4014, 0.064), (1.009, 0.4142, -0.064), (1.009, 0.4142, 0.064), (1.021, 0.4255, -0.064), (1.021, 0.4255, 0.064), (1.035, 0.4352, -0.064), (1.035, 0.4352, 0.064), (1.051, 0.4433, -0.064), (1.051, 0.4433, 0.064), (1.068, 0.4496, -0.064), (1.068, 0.4496, 0.064), (1.087, 0.4542, -0.064), (1.087, 0.4542, 0.064), (1.107, 0.4571, -0.064), (1.107, 0.4571, 0.064), (1.129, 0.458, -0.064), (1.129, 0.458, 0.064), (1.14, 0.4577, -0.064), (1.14, 0.4577, 0.064), (1.15, 0.457, -0.064), (1.15, 0.457, 0.064), (1.161, 0.4557, -0.064), (1.161, 0.4557, 0.064), (1.171, 0.454, -0.064), (1.171, 0.454, 0.064), (1.182, 0.4517, -0.064), (1.182, 0.4517, 0.064), (1.193, 0.4489, -0.064), (1.193, 0.4489, 0.064), (1.204, 0.4456, -0.064), (1.204, 0.4456, 0.064), (1.215, 0.4417, -0.064), (1.215, 0.4417, 0.064), (1.226, 0.4373, -0.064), (1.226, 0.4373, 0.064), (1.238, 0.4324, -0.064), (1.238, 0.4324, 0.064), (1.249, 0.427, -0.064), (1.249, 0.427, 0.064), (1.261, 0.421, -0.064), (1.261, 0.421, 0.064), (1.261, 0.333, -0.064), (1.261, 0.333, 0.064), (1.634, 0.3409, -0.064), (1.634, 0.3409, 0.064), (1.621, 0.3479, -0.064), (1.621, 0.3479, 0.064), (1.609, 0.3543, -0.064), (1.609, 0.3543, 0.064), (1.597, 0.3599, -0.064), (1.597, 0.3599, 0.064), (1.586, 0.3647, -0.064), (1.586, 0.3647, 0.064), (1.575, 0.3689, -0.064), (1.575, 0.3689, 0.064), (1.564, 0.3723, -0.064), (1.564, 0.3723, 0.064), (1.553, 0.3751, -0.064), (1.553, 0.3751, 0.064), (1.543, 0.3773, -0.064), (1.543, 0.3773, 0.064), (1.534, 0.3788, -0.064), (1.534, 0.3788, 0.064), (1.525, 0.3797, -0.064), (1.525, 0.3797, 0.064), (1.516, 0.38, -0.064), (1.516, 0.38, 0.064), (1.507, 0.3797, -0.064), (1.507, 0.3797, 0.064), (1.499, 0.3786, -0.064), (1.499, 0.3786, 0.064), (1.492, 0.377, -0.064), (1.492, 0.377, 0.064), (1.485, 0.3747, -0.064), (1.485, 0.3747, 0.064), (1.478, 0.3719, -0.064), (1.478, 0.3719, 0.064), (1.473, 0.3685, -0.064), (1.473, 0.3685, 0.064), (1.468, 0.3646, -0.064), (1.468, 0.3646, 0.064), (1.464, 0.3603, -0.064), (1.464, 0.3603, 0.064), (1.461, 0.3555, -0.064), (1.461, 0.3555, 0.064), (1.459, 0.3504, -0.064), (1.459, 0.3504, 0.064), (1.457, 0.3448, -0.064), (1.457, 0.3448, 0.064), (1.457, 0.339, -0.064), (1.457, 0.339, 0.064), (1.458, 0.3339, -0.064), (1.458, 0.3339, 0.064), (1.46, 0.3286, -0.064), (1.46, 0.3286, 0.064), (1.463, 0.323, -0.064), (1.463, 0.323, 0.064), (1.468, 0.317, -0.064), (1.468, 0.317, 0.064), (1.474, 0.3106, -0.064), (1.474, 0.3106, 0.064), (1.482, 0.3037, -0.064), (1.482, 0.3037, 0.064), (1.491, 0.2963, -0.064), (1.491, 0.2963, 0.064), (1.503, 0.2883, -0.064), (1.503, 0.2883, 0.064), (1.516, 0.2797, -0.064), (1.516, 0.2797, 0.064), (1.53, 0.2702, -0.064), (1.53, 0.2702, 0.064), (1.547, 0.2601, -0.064), (1.547, 0.2601, 0.064), (1.566, 0.249, -0.064), (1.566, 0.249, 0.064), (1.584, 0.2371, -0.064), (1.584, 0.2371, 0.064), (1.599, 0.2258, -0.064), (1.599, 0.2258, 0.064), (1.613, 0.2151, -0.064), (1.613, 0.2151, 0.064), (1.625, 0.2048, -0.064), (1.625, 0.2048, 0.064), (1.635, 0.1947, -0.064), (1.635, 0.1947, 0.064), (1.644, 0.1849, -0.064), (1.644, 0.1849, 0.064), (1.651, 0.1751, -0.064), (1.651, 0.1751, 0.064), (1.657, 0.1652, -0.064), (1.657, 0.1652, 0.064), (1.662, 0.1552, -0.064), (1.662, 0.1552, 0.064), (1.665, 0.1449, -0.064), (1.665, 0.1449, 0.064), (1.666, 0.1342, -0.064), (1.666, 0.1342, 0.064), (1.667, 0.123, -0.064), (1.667, 0.123, 0.064), (1.666, 0.1038, -0.064), (1.666, 0.1038, 0.064), (1.662, 0.08579, -0.064), (1.662, 0.08579, 0.064), (1.656, 0.06905, -0.064), (1.656, 0.06905, 0.064), (1.648, 0.05367, -0.064), (1.648, 0.05367, 0.064), (1.637, 0.03974, -0.064), (1.637, 0.03974, 0.064), (1.625, 0.02738, -0.064), (1.625, 0.02738, 0.064), (1.611, 0.01665, -0.064), (1.611, 0.01665, 0.064), (1.595, 0.007667, -0.064), (1.595, 0.007667, 0.064), (1.578, 0.0005156, -0.064), (1.578, 0.0005156, 0.064), (1.559, -0.004708, -0.064), (1.559, -0.004708, 0.064), (1.54, -0.007911, -0.064), (1.54, -0.007911, 0.064), (1.519, -0.009, -0.064), (1.519, -0.009, 0.064), (1.505, -0.008766, -0.064), (1.505, -0.008766, 0.064), (1.492, -0.008046, -0.064), (1.492, -0.008046, 0.064), (1.48, -0.006812, -0.064), (1.48, -0.006812, 0.064), (1.467, -0.005037, -0.064), (1.467, -0.005037, 0.064), (1.455, -0.002692, -0.064), (1.455, -0.002692, 0.064), (1.442, 0.00025, -0.064), (1.442, 0.00025, 0.064), (1.43, 0.003817, -0.064), (1.43, 0.003817, 0.064), (1.417, 0.008037, -0.064), (1.417, 0.008037, 0.064), (1.404, 0.01294, -0.064), (1.404, 0.01294, 0.064), (1.391, 0.01855, -0.064), (1.391, 0.01855, 0.064), (1.377, 0.02489, -0.064), (1.377, 0.02489, 0.064), (1.363, 0.032, -0.064), (1.363, 0.032, 0.064), (1.363, 0.128, -0.064), (1.363, 0.128, 0.064), (1.377, 0.1184, -0.064), (1.377, 0.1184, 0.064), (1.392, 0.1097, -0.064), (1.392, 0.1097, 0.064), (1.405, 0.1019, -0.064), (1.405, 0.1019, 0.064), (1.419, 0.09493, -0.064), (1.419, 0.09493, 0.064), (1.432, 0.08879, -0.064), (1.432, 0.08879, 0.064), (1.445, 0.0835, -0.064), (1.445, 0.0835, 0.064), (1.457, 0.07904, -0.064), (1.457, 0.07904, 0.064), (1.469, 0.07541, -0.064), (1.469, 0.07541, 0.064), (1.48, 0.07259, -0.064), (1.48, 0.07259, 0.064), (1.491, 0.07059, -0.064), (1.491, 0.07059, 0.064), (1.501, 0.0694, -0.064), (1.501, 0.0694, 0.064), (1.51, 0.069, -0.064), (1.51, 0.069, 0.064), (1.519, 0.06981, -0.064), (1.519, 0.06981, 0.064), (1.527, 0.07125, -0.064), (1.527, 0.07125, 0.064), (1.536, 0.07331, -0.064), (1.536, 0.07331, 0.064), (1.543, 0.076, -0.064), (1.543, 0.076, 0.064), (1.55, 0.07931, -0.064), (1.55, 0.07931, 0.064), (1.557, 0.08325, -0.064), (1.557, 0.08325, 0.064), (1.562, 0.08781, -0.064), (1.562, 0.08781, 0.064), (1.567, 0.093, -0.064), (1.567, 0.093, 0.064), (1.571, 0.09881, -0.064), (1.571, 0.09881, 0.064), (1.574, 0.1053, -0.064), (1.574, 0.1053, 0.064), (1.575, 0.1123, -0.064), (1.575, 0.1123, 0.064), (1.576, 0.12, -0.064), (1.576, 0.12, 0.064), (1.572, 0.135, -0.064), (1.572, 0.135, 0.064), (1.56, 0.1491, -0.064), (1.56, 0.1491, 0.064), (1.543, 0.1629, -0.064), (1.543, 0.1629, 0.064), (1.522, 0.1767, -0.064), (1.522, 0.1767, 0.064), (1.497, 0.1909, -0.064), (1.497, 0.1909, 0.064), (1.471, 0.2059, -0.064), (1.471, 0.2059, 0.064), (1.445, 0.2221, -0.064), (1.445, 0.2221, 0.064), (1.42, 0.24, -0.064), (1.42, 0.24, 0.064), (1.399, 0.2599, -0.064), (1.399, 0.2599, 0.064), (1.382, 0.2823, -0.064), (1.382, 0.2823, 0.064), (1.37, 0.3075, -0.064), (1.37, 0.3075, 0.064), (1.366, 0.336, -0.064), (1.366, 0.336, 0.064), (1.367, 0.3544, -0.064), (1.367, 0.3544, 0.064), (1.371, 0.3714, -0.064), (1.371, 0.3714, 0.064), (1.376, 0.3871, -0.064), (1.376, 0.3871, 0.064), (1.384, 0.4014, -0.064), (1.384, 0.4014, 0.064), (1.394, 0.4142, -0.064), (1.394, 0.4142, 0.064), (1.406, 0.4255, -0.064), (1.406, 0.4255, 0.064), (1.42, 0.4352, -0.064), (1.42, 0.4352, 0.064), (1.436, 0.4433, -0.064), (1.436, 0.4433, 0.064), (1.453, 0.4496, -0.064), (1.453, 0.4496, 0.064), (1.472, 0.4542, -0.064), (1.472, 0.4542, 0.064), (1.492, 0.4571, -0.064), (1.492, 0.4571, 0.064), (1.514, 0.458, -0.064), (1.514, 0.458, 0.064), (1.525, 0.4577, -0.064), (1.525, 0.4577, 0.064), (1.535, 0.457, -0.064), (1.535, 0.457, 0.064), (1.546, 0.4557, -0.064), (1.546, 0.4557, 0.064), (1.556, 0.454, -0.064), (1.556, 0.454, 0.064), (1.567, 0.4517, -0.064), (1.567, 0.4517, 0.064), (1.578, 0.4489, -0.064), (1.578, 0.4489, 0.064), (1.589, 0.4456, -0.064), (1.589, 0.4456, 0.064), (1.6, 0.4417, -0.064), (1.6, 0.4417, 0.064), (1.611, 0.4373, -0.064), (1.611, 0.4373, 0.064), (1.623, 0.4324, -0.064), (1.623, 0.4324, 0.064), (1.634, 0.427, -0.064), (1.634, 0.427, 0.064), (1.646, 0.421, -0.064), (1.646, 0.421, 0.064), (1.646, 0.333, -0.064), (1.646, 0.333, 0.064)], [], [(119, 121, 120), (119, 122, 121), (118, 122, 119), (118, 123, 122), (118, 124, 123), (117, 124, 118), (117, 125, 124), (117, 126, 125), (116, 126, 117), (116, 127, 126), (116, 128, 127), (115, 128, 116), (115, 129, 128), (115, 130, 129), (114, 130, 115), (114, 131, 130), (114, 132, 131), (113, 132, 114), (113, 7, 132), (7, 6, 132), (6, 5, 132), (5, 4, 132), (4, 3, 132), (3, 2, 132), (2, 1, 132), (1, 0, 132), (0, 133, 132), (112, 9, 113), (9, 8, 113), (8, 7, 113), (111, 10, 112), (10, 9, 112), (110, 12, 111), (12, 11, 111), (11, 10, 111), (110, 13, 12), (110, 14, 13), (110, 15, 14), (110, 16, 15), (110, 17, 16), (109, 17, 110), (109, 18, 17), (109, 19, 18), (109, 20, 19), (109, 21, 20), (108, 21, 109), (108, 22, 21), (108, 23, 22), (108, 24, 23), (107, 24, 108), (107, 25, 24), (107, 26, 25), (107, 27, 26), (107, 28, 27), (107, 29, 28), (106, 29, 107), (106, 30, 29), (106, 31, 30), (106, 32, 31), (105, 32, 106), (105, 33, 32), (105, 34, 33), (105, 35, 34), (104, 35, 105), (104, 36, 35), (103, 36, 104), (103, 37, 36), (103, 38, 37), (102, 38, 103), (102, 39, 38), (101, 39, 102), (101, 40, 39), (101, 41, 40), (100, 41, 101), (100, 42, 41), (99, 42, 100), (99, 43, 42), (99, 44, 43), (98, 44, 99), (98, 45, 44), (97, 45, 98), (97, 46, 45), (96, 46, 97), (96, 47, 46), (71, 73, 72), (96, 48, 47), (95, 48, 96), (71, 74, 73), (94, 48, 95), (71, 75, 74), (93, 48, 94), (93, 49, 48), (71, 76, 75), (92, 49, 93), (71, 77, 76), (91, 49, 92), (71, 78, 77), (90, 49, 91), (90, 50, 49), (71, 79, 78), (89, 50, 90), (88, 50, 89), (71, 80, 79), (87, 50, 88), (71, 81, 80), (86, 50, 87), (71, 82, 81), (85, 50, 86), (71, 83, 82), (84, 50, 85), (71, 84, 83), (84, 51, 50), (71, 51, 84), (71, 52, 51), (71, 53, 52), (70, 53, 71), (70, 54, 53), (69, 54, 70), (68, 54, 69), (68, 55, 54), (67, 55, 68), (66, 55, 67), (66, 56, 55), (65, 56, 66), (65, 57, 56), (64, 57, 65), (63, 57, 64), (63, 58, 57), (62, 58, 63), (61, 58, 62), (61, 59, 58), (60, 59, 61), (253, 255, 254), (253, 256, 255), (252, 256, 253), (252, 257, 256), (252, 258, 257), (251, 258, 252), (251, 259, 258), (251, 260, 259), (250, 260, 251), (250, 261, 260), (250, 262, 261), (249, 262, 250), (249, 263, 262), (249, 264, 263), (248, 264, 249), (248, 265, 264), (248, 266, 265), (247, 266, 248), (247, 141, 266), (141, 140, 266), (140, 139, 266), (139, 138, 266), (138, 137, 266), (137, 136, 266), (136, 135, 266), (135, 134, 266), (134, 267, 266), (246, 143, 247), (143, 142, 247), (142, 141, 247), (245, 144, 246), (144, 143, 246), (244, 146, 245), (146, 145, 245), (145, 144, 245), (244, 147, 146), (244, 148, 147), (244, 149, 148), (244, 150, 149), (244, 151, 150), (243, 151, 244), (243, 152, 151), (243, 153, 152), (243, 154, 153), (243, 155, 154), (242, 155, 243), (242, 156, 155), (242, 157, 156), (242, 158, 157), (241, 158, 242), (241, 159, 158), (241, 160, 159), (241, 161, 160), (241, 162, 161), (241, 163, 162), (240, 163, 241), (240, 164, 163), (240, 165, 164), (240, 166, 165), (239, 166, 240), (239, 167, 166), (239, 168, 167), (239, 169, 168), (238, 169, 239), (238, 170, 169), (237, 170, 238), (237, 171, 170), (237, 172, 171), (236, 172, 237), (236, 173, 172), (235, 173, 236), (235, 174, 173), (235, 175, 174), (234, 175, 235), (234, 176, 175), (233, 176, 234), (233, 177, 176), (233, 178, 177), (232, 178, 233), (232, 179, 178), (231, 179, 232), (231, 180, 179), (230, 180, 231), (230, 181, 180), (205, 207, 206), (230, 182, 181), (229, 182, 230), (205, 208, 207), (228, 182, 229), (205, 209, 208), (227, 182, 228), (227, 183, 182), (205, 210, 209), (226, 183, 227), (205, 211, 210), (225, 183, 226), (205, 212, 211), (224, 183, 225), (224, 184, 183), (205, 213, 212), (223, 184, 224), (222, 184, 223), (205, 214, 213), (221, 184, 222), (205, 215, 214), (220, 184, 221), (205, 216, 215), (219, 184, 220), (205, 217, 216), (218, 184, 219), (205, 218, 217), (218, 185, 184), (205, 185, 218), (205, 186, 185), (205, 187, 186), (204, 187, 205), (204, 188, 187), (203, 188, 204), (202, 188, 203), (202, 189, 188), (201, 189, 202), (200, 189, 201), (200, 190, 189), (199, 190, 200), (199, 191, 190), (198, 191, 199), (197, 191, 198), (197, 192, 191), (196, 192, 197), (195, 192, 196), (195, 193, 192), (194, 193, 195), (365, 367, 366), (364, 367, 365), (364, 368, 367), (363, 368, 364), (362, 368, 363), (362, 369, 368), (361, 369, 362), (361, 370, 369), (360, 370, 361), (359, 370, 360), (359, 371, 370), (358, 371, 359), (358, 372, 371), (357, 372, 358), (356, 372, 357), (356, 373, 372), (355, 373, 356), (355, 374, 373), (354, 374, 355), (353, 352, 354), (352, 351, 354), (351, 350, 354), (350, 349, 354), (349, 348, 354), (348, 347, 354), (347, 346, 354), (346, 345, 354), (345, 344, 354), (344, 343, 354), (343, 374, 354), (343, 342, 374), (342, 341, 374), (341, 375, 374), (341, 340, 375), (340, 376, 375), (339, 376, 340), (338, 376, 339), (337, 376, 338), (336, 376, 337), (335, 376, 336), (335, 377, 376), (334, 377, 335), (333, 377, 334), (332, 377, 333), (332, 378, 377), (331, 378, 332), (330, 378, 331), (330, 379, 378), (329, 379, 330), (328, 379, 329), (327, 441, 328), (441, 379, 328), (326, 441, 327), (325, 441, 326), (324, 441, 325), (323, 441, 324), (323, 405, 441), (440, 379, 441), (323, 406, 405), (322, 406, 323), (322, 407, 406), (321, 407, 322), (321, 408, 407), (320, 408, 321), (320, 409, 408), (320, 410, 409), (319, 410, 320), (319, 411, 410), (318, 411, 319), (318, 412, 411), (318, 413, 412), (317, 413, 318), (317, 414, 413), (317, 415, 414), (316, 415, 317), (316, 416, 415), (315, 416, 316), (315, 417, 416), (315, 418, 417), (314, 418, 315), (314, 419, 418), (314, 420, 419), (439, 379, 440), (313, 420, 314), (438, 379, 439), (313, 421, 420), (437, 379, 438), (402, 404, 403), (437, 380, 379), (313, 422, 421), (401, 404, 402), (436, 380, 437), (436, 381, 380), (400, 404, 401), (312, 422, 313), (312, 423, 422), (436, 382, 381), (435, 382, 436), (399, 404, 400), (435, 383, 382), (434, 383, 435), (398, 404, 399), (312, 424, 423), (434, 384, 383), (397, 404, 398), (433, 384, 434), (433, 385, 384), (396, 404, 397), (312, 425, 424), (433, 386, 385), (432, 386, 433), (395, 404, 396), (432, 387, 386), (311, 425, 312), (394, 404, 395), (311, 426, 425), (431, 387, 432), (431, 388, 387), (393, 404, 394), (431, 389, 388), (392, 404, 393), (430, 389, 431), (430, 390, 389), (391, 404, 392), (430, 391, 390), (311, 427, 426), (430, 404, 391), (429, 404, 430), (311, 428, 427), (428, 404, 429), (311, 291, 428), (291, 404, 428), (310, 291, 311), (310, 292, 291), (290, 404, 291), (309, 292, 310), (309, 293, 292), (289, 404, 290), (289, 268, 404), (308, 293, 309), (308, 294, 293), (288, 268, 289), (288, 269, 268), (308, 295, 294), (287, 269, 288), (307, 295, 308), (287, 270, 269), (307, 296, 295), (286, 270, 287), (286, 271, 270), (306, 296, 307), (306, 297, 296), (285, 271, 286), (285, 272, 271), (306, 298, 297), (284, 272, 285), (284, 273, 272), (305, 298, 306), (305, 299, 298), (283, 273, 284), (283, 274, 273), (305, 300, 299), (283, 275, 274), (282, 275, 283), (304, 300, 305), (282, 276, 275), (304, 301, 300), (281, 276, 282), (281, 277, 276), (304, 302, 301), (280, 277, 281), (303, 302, 304), (280, 278, 277), (279, 278, 280), (468, 496, 469), (496, 470, 469), (496, 442, 470), (496, 443, 442), (496, 444, 443), (496, 445, 444), (496, 446, 445), (496, 447, 446), (496, 448, 447), (496, 495, 448), (495, 449, 448), (468, 497, 496), (494, 449, 495), (493, 449, 494), (492, 449, 493), (492, 450, 449), (491, 450, 492), (490, 450, 491), (489, 450, 490), (489, 451, 450), (488, 451, 489), (487, 451, 488), (486, 451, 487), (486, 452, 451), (485, 452, 486), (484, 452, 485), (484, 453, 452), (483, 453, 484), (482, 453, 483), (482, 454, 453), (481, 454, 482), (481, 455, 454), (480, 455, 481), (479, 455, 480), (479, 456, 455), (478, 456, 479), (477, 456, 478), (477, 457, 456), (476, 457, 477), (475, 457, 476), (474, 457, 475), (473, 457, 474), (473, 458, 457), (472, 458, 473), (471, 458, 472), (468, 466, 497), (466, 471, 497), (466, 458, 471), (466, 459, 458), (466, 460, 459), (466, 461, 460), (466, 462, 461), (466, 463, 462), (466, 464, 463), (466, 465, 464), (468, 467, 466), (619, 617, 618), (620, 617, 619), (620, 616, 617), (621, 616, 620), (622, 616, 621), (622, 615, 616), (623, 615, 622), (624, 615, 623), (624, 614, 615), (625, 614, 624), (626, 614, 625), (626, 613, 614), (627, 613, 626), (628, 613, 627), (628, 612, 613), (629, 612, 628), (630, 612, 629), (630, 611, 612), (505, 611, 630), (504, 505, 630), (503, 504, 630), (502, 503, 630), (501, 502, 630), (500, 501, 630), (499, 500, 630), (498, 499, 630), (631, 498, 630), (507, 610, 611), (506, 507, 611), (505, 506, 611), (508, 609, 610), (507, 508, 610), (510, 608, 609), (509, 510, 609), (508, 509, 609), (511, 608, 510), (512, 608, 511), (513, 608, 512), (514, 608, 513), (515, 608, 514), (515, 607, 608), (516, 607, 515), (517, 607, 516), (518, 607, 517), (519, 607, 518), (519, 606, 607), (520, 606, 519), (521, 606, 520), (522, 606, 521), (522, 605, 606), (523, 605, 522), (524, 605, 523), (525, 605, 524), (526, 605, 525), (527, 605, 526), (527, 604, 605), (528, 604, 527), (529, 604, 528), (530, 604, 529), (530, 603, 604), (531, 603, 530), (532, 603, 531), (533, 603, 532), (533, 602, 603), (534, 602, 533), (534, 601, 602), (535, 601, 534), (536, 601, 535), (536, 600, 601), (537, 600, 536), (537, 599, 600), (538, 599, 537), (539, 599, 538), (539, 598, 599), (540, 598, 539), (540, 597, 598), (541, 597, 540), (542, 597, 541), (542, 596, 597), (543, 596, 542), (543, 595, 596), (544, 595, 543), (544, 594, 595), (545, 594, 544), (571, 569, 570), (546, 594, 545), (546, 593, 594), (572, 569, 571), (546, 592, 593), (573, 569, 572), (546, 591, 592), (547, 591, 546), (574, 569, 573), (547, 590, 591), (575, 569, 574), (547, 589, 590), (576, 569, 575), (547, 588, 589), (548, 588, 547), (577, 569, 576), (548, 587, 588), (548, 586, 587), (578, 569, 577), (548, 585, 586), (579, 569, 578), (548, 584, 585), (580, 569, 579), (548, 583, 584), (581, 569, 580), (548, 582, 583), (582, 569, 581), (549, 582, 548), (549, 569, 582), (550, 569, 549), (551, 569, 550), (551, 568, 569), (552, 568, 551), (552, 567, 568), (552, 566, 567), (553, 566, 552), (553, 565, 566), (553, 564, 565), (554, 564, 553), (554, 563, 564), (555, 563, 554), (555, 562, 563), (555, 561, 562), (556, 561, 555), (556, 560, 561), (556, 559, 560), (557, 559, 556), (557, 558, 559), (753, 751, 752), (754, 751, 753), (754, 750, 751), (755, 750, 754), (756, 750, 755), (756, 749, 750), (757, 749, 756), (758, 749, 757), (758, 748, 749), (759, 748, 758), (760, 748, 759), (760, 747, 748), (761, 747, 760), (762, 747, 761), (762, 746, 747), (763, 746, 762), (764, 746, 763), (764, 745, 746), (639, 745, 764), (638, 639, 764), (637, 638, 764), (636, 637, 764), (635, 636, 764), (634, 635, 764), (633, 634, 764), (632, 633, 764), (765, 632, 764), (641, 744, 745), (640, 641, 745), (639, 640, 745), (642, 743, 744), (641, 642, 744), (644, 742, 743), (643, 644, 743), (642, 643, 743), (645, 742, 644), (646, 742, 645), (647, 742, 646), (648, 742, 647), (649, 742, 648), (649, 741, 742), (650, 741, 649), (651, 741, 650), (652, 741, 651), (653, 741, 652), (653, 740, 741), (654, 740, 653), (655, 740, 654), (656, 740, 655), (656, 739, 740), (657, 739, 656), (658, 739, 657), (659, 739, 658), (660, 739, 659), (661, 739, 660), (661, 738, 739), (662, 738, 661), (663, 738, 662), (664, 738, 663), (664, 737, 738), (665, 737, 664), (666, 737, 665), (667, 737, 666), (667, 736, 737), (668, 736, 667), (668, 735, 736), (669, 735, 668), (670, 735, 669), (670, 734, 735), (671, 734, 670), (671, 733, 734), (672, 733, 671), (673, 733, 672), (673, 732, 733), (674, 732, 673), (674, 731, 732), (675, 731, 674), (676, 731, 675), (676, 730, 731), (677, 730, 676), (677, 729, 730), (678, 729, 677), (678, 728, 729), (679, 728, 678), (705, 703, 704), (680, 728, 679), (680, 727, 728), (706, 703, 705), (680, 726, 727), (707, 703, 706), (680, 725, 726), (681, 725, 680), (708, 703, 707), (681, 724, 725), (709, 703, 708), (681, 723, 724), (710, 703, 709), (681, 722, 723), (682, 722, 681), (711, 703, 710), (682, 721, 722), (682, 720, 721), (712, 703, 711), (682, 719, 720), (713, 703, 712), (682, 718, 719), (714, 703, 713), (682, 717, 718), (715, 703, 714), (682, 716, 717), (716, 703, 715), (683, 716, 682), (683, 703, 716), (684, 703, 683), (685, 703, 684), (685, 702, 703), (686, 702, 685), (686, 701, 702), (686, 700, 701), (687, 700, 686), (687, 699, 700), (687, 698, 699), (688, 698, 687), (688, 697, 698), (689, 697, 688), (689, 696, 697), (689, 695, 696), (690, 695, 689), (690, 694, 695), (690, 693, 694), (691, 693, 690), (691, 692, 693), (865, 863, 864), (865, 862, 863), (866, 862, 865), (866, 861, 862), (866, 860, 861), (867, 860, 866), (867, 859, 860), (868, 859, 867), (868, 858, 859), (868, 857, 858), (869, 857, 868), (869, 856, 857), (870, 856, 869), (870, 855, 856), (870, 854, 855), (871, 854, 870), (871, 853, 854), (872, 853, 871), (872, 852, 853), (850, 851, 852), (849, 850, 852), (848, 849, 852), (847, 848, 852), (846, 847, 852), (845, 846, 852), (844, 845, 852), (843, 844, 852), (842, 843, 852), (841, 842, 852), (872, 841, 852), (840, 841, 872), (839, 840, 872), (873, 839, 872), (838, 839, 873), (874, 838, 873), (874, 837, 838), (874, 836, 837), (874, 835, 836), (874, 834, 835), (874, 833, 834), (875, 833, 874), (875, 832, 833), (875, 831, 832), (875, 830, 831), (876, 830, 875), (876, 829, 830), (876, 828, 829), (877, 828, 876), (877, 827, 828), (877, 826, 827), (939, 825, 826), (877, 939, 826), (939, 824, 825), (939, 823, 824), (939, 822, 823), (939, 821, 822), (903, 821, 939), (877, 938, 939), (904, 821, 903), (904, 820, 821), (905, 820, 904), (905, 819, 820), (906, 819, 905), (906, 818, 819), (907, 818, 906), (908, 818, 907), (908, 817, 818), (909, 817, 908), (909, 816, 817), (910, 816, 909), (911, 816, 910), (911, 815, 816), (912, 815, 911), (913, 815, 912), (913, 814, 815), (914, 814, 913), (914, 813, 814), (915, 813, 914), (916, 813, 915), (916, 812, 813), (917, 812, 916), (918, 812, 917), (877, 937, 938), (918, 811, 812), (877, 936, 937), (919, 811, 918), (877, 935, 936), (902, 900, 901), (878, 935, 877), (920, 811, 919), (902, 899, 900), (878, 934, 935), (879, 934, 878), (902, 898, 899), (920, 810, 811), (921, 810, 920), (880, 934, 879), (880, 933, 934), (902, 897, 898), (881, 933, 880), (881, 932, 933), (902, 896, 897), (922, 810, 921), (882, 932, 881), (902, 895, 896), (882, 931, 932), (883, 931, 882), (902, 894, 895), (923, 810, 922), (884, 931, 883), (884, 930, 931), (902, 893, 894), (885, 930, 884), (923, 809, 810), (902, 892, 893), (924, 809, 923), (885, 929, 930), (886, 929, 885), (902, 891, 892), (887, 929, 886), (902, 890, 891), (887, 928, 929), (888, 928, 887), (902, 889, 890), (889, 928, 888), (925, 809, 924), (902, 928, 889), (902, 927, 928), (926, 809, 925), (902, 926, 927), (789, 809, 926), (902, 789, 926), (789, 808, 809), (790, 808, 789), (902, 788, 789), (790, 807, 808), (791, 807, 790), (902, 787, 788), (766, 787, 902), (791, 806, 807), (792, 806, 791), (766, 786, 787), (767, 786, 766), (793, 806, 792), (767, 785, 786), (793, 805, 806), (768, 785, 767), (794, 805, 793), (768, 784, 785), (769, 784, 768), (794, 804, 805), (795, 804, 794), (769, 783, 784), (770, 783, 769), (796, 804, 795), (770, 782, 783), (771, 782, 770), (796, 803, 804), (797, 803, 796), (771, 781, 782), (772, 781, 771), (798, 803, 797), (773, 781, 772), (773, 780, 781), (798, 802, 803), (774, 780, 773), (799, 802, 798), (774, 779, 780), (775, 779, 774), (800, 802, 799), (775, 778, 779), (800, 801, 802), (776, 778, 775), (776, 777, 778), (994, 966, 967), (968, 994, 967), (940, 994, 968), (941, 994, 940), (942, 994, 941), (943, 994, 942), (944, 994, 943), (945, 994, 944), (946, 994, 945), (993, 994, 946), (947, 993, 946), (995, 966, 994), (947, 992, 993), (947, 991, 992), (947, 990, 991), (948, 990, 947), (948, 989, 990), (948, 988, 989), (948, 987, 988), (949, 987, 948), (949, 986, 987), (949, 985, 986), (949, 984, 985), (950, 984, 949), (950, 983, 984), (950, 982, 983), (951, 982, 950), (951, 981, 982), (951, 980, 981), (952, 980, 951), (952, 979, 980), (953, 979, 952), (953, 978, 979), (953, 977, 978), (954, 977, 953), (954, 976, 977), (954, 975, 976), (955, 975, 954), (955, 974, 975), (955, 973, 974), (955, 972, 973), (955, 971, 972), (956, 971, 955), (956, 970, 971), (956, 969, 970), (964, 966, 995), (969, 964, 995), (956, 964, 969), (957, 964, 956), (958, 964, 957), (959, 964, 958), (960, 964, 959), (961, 964, 960), (962, 964, 961), (963, 964, 962), (965, 966, 964), (997, 999, 998, 996), (999, 1001, 1000, 998), (1001, 1003, 1002, 1000), (1003, 1005, 1004, 1002), (1005, 1007, 1006, 1004), (1007, 1009, 1008, 1006), (1009, 1011, 1010, 1008), (1011, 1013, 1012, 1010), (1013, 1015, 1014, 1012), (1015, 1017, 1016, 1014), (1017, 1019, 1018, 1016), (1019, 1021, 1020, 1018), (1021, 1023, 1022, 1020), (1023, 1025, 1024, 1022), (1025, 1027, 1026, 1024), (1027, 1029, 1028, 1026), (1029, 1031, 1030, 1028), (1031, 1033, 1032, 1030), (1033, 1035, 1034, 1032), (1035, 1037, 1036, 1034), (1037, 1039, 1038, 1036), (1039, 1041, 1040, 1038), (1041, 1043, 1042, 1040), (1043, 1045, 1044, 1042), (1045, 1047, 1046, 1044), (1047, 1049, 1048, 1046), (1049, 1051, 1050, 1048), (1051, 1053, 1052, 1050), (1053, 997, 996, 1052), (1055, 1057, 1056, 1054), (1057, 1059, 1058, 1056), (1059, 1061, 1060, 1058), (1061, 1063, 1062, 1060), (1063, 1065, 1064, 1062), (1065, 1067, 1066, 1064), (1067, 1069, 1068, 1066), (1069, 1071, 1070, 1068), (1071, 1073, 1072, 1070), (1073, 1075, 1074, 1072), (1075, 1077, 1076, 1074), (1077, 1079, 1078, 1076), (1079, 1081, 1080, 1078), (1081, 1083, 1082, 1080), (1083, 1085, 1084, 1082), (1085, 1087, 1086, 1084), (1087, 1089, 1088, 1086), (1089, 1091, 1090, 1088), (1091, 1093, 1092, 1090), (1093, 1095, 1094, 1092), (1095, 1097, 1096, 1094), (1097, 1099, 1098, 1096), (1099, 1101, 1100, 1098), (1101, 1103, 1102, 1100), (1103, 1105, 1104, 1102), (1105, 1107, 1106, 1104), (1107, 1055, 1054, 1106), (1109, 1111, 1110, 1108), (1111, 1113, 1112, 1110), (1113, 1115, 1114, 1112), (1115, 1117, 1116, 1114), (1117, 1119, 1118, 1116), (1119, 1121, 1120, 1118), (1121, 1123, 1122, 1120), (1123, 1125, 1124, 1122), (1125, 1127, 1126, 1124), (1127, 1129, 1128, 1126), (1129, 1131, 1130, 1128), (1131, 1133, 1132, 1130), (1133, 1135, 1134, 1132), (1135, 1137, 1136, 1134), (1137, 1139, 1138, 1136), (1139, 1141, 1140, 1138), (1141, 1143, 1142, 1140), (1143, 1145, 1144, 1142), (1145, 1147, 1146, 1144), (1147, 1149, 1148, 1146), (1149, 1151, 1150, 1148), (1151, 1153, 1152, 1150), (1153, 1155, 1154, 1152), (1155, 1157, 1156, 1154), (1157, 1159, 1158, 1156), (1159, 1161, 1160, 1158), (1161, 1163, 1162, 1160), (1163, 1165, 1164, 1162), (1165, 1167, 1166, 1164), (1167, 1169, 1168, 1166), (1169, 1171, 1170, 1168), (1171, 1173, 1172, 1170), (1173, 1175, 1174, 1172), (1175, 1177, 1176, 1174), (1177, 1179, 1178, 1176), (1179, 1181, 1180, 1178), (1181, 1183, 1182, 1180), (1183, 1185, 1184, 1182), (1185, 1187, 1186, 1184), (1187, 1189, 1188, 1186), (1189, 1191, 1190, 1188), (1191, 1193, 1192, 1190), (1193, 1195, 1194, 1192), (1195, 1197, 1196, 1194), (1197, 1199, 1198, 1196), (1199, 1201, 1200, 1198), (1201, 1203, 1202, 1200), (1203, 1205, 1204, 1202), (1205, 1207, 1206, 1204), (1207, 1209, 1208, 1206), (1209, 1211, 1210, 1208), (1211, 1213, 1212, 1210), (1213, 1215, 1214, 1212), (1215, 1217, 1216, 1214), (1217, 1219, 1218, 1216), (1219, 1221, 1220, 1218), (1221, 1223, 1222, 1220), (1223, 1225, 1224, 1222), (1225, 1227, 1226, 1224), (1227, 1229, 1228, 1226), (1229, 1231, 1230, 1228), (1231, 1233, 1232, 1230), (1233, 1235, 1234, 1232), (1235, 1237, 1236, 1234), (1237, 1239, 1238, 1236), (1239, 1241, 1240, 1238), (1241, 1243, 1242, 1240), (1243, 1245, 1244, 1242), (1245, 1247, 1246, 1244), (1247, 1249, 1248, 1246), (1249, 1251, 1250, 1248), (1251, 1253, 1252, 1250), (1253, 1255, 1254, 1252), (1255, 1257, 1256, 1254), (1257, 1259, 1258, 1256), (1259, 1261, 1260, 1258), (1261, 1263, 1262, 1260), (1263, 1265, 1264, 1262), (1265, 1267, 1266, 1264), (1267, 1269, 1268, 1266), (1269, 1271, 1270, 1268), (1271, 1273, 1272, 1270), (1273, 1275, 1274, 1272), (1275, 1277, 1276, 1274), (1277, 1279, 1278, 1276), (1279, 1281, 1280, 1278), (1281, 1283, 1282, 1280), (1283, 1285, 1284, 1282), (1285, 1287, 1286, 1284), (1287, 1289, 1288, 1286), (1289, 1291, 1290, 1288), (1291, 1293, 1292, 1290), (1293, 1295, 1294, 1292), (1295, 1297, 1296, 1294), (1297, 1299, 1298, 1296), (1299, 1301, 1300, 1298), (1301, 1303, 1302, 1300), (1303, 1305, 1304, 1302), (1305, 1307, 1306, 1304), (1307, 1309, 1308, 1306), (1309, 1311, 1310, 1308), (1311, 1313, 1312, 1310), (1313, 1315, 1314, 1312), (1315, 1317, 1316, 1314), (1317, 1319, 1318, 1316), (1319, 1321, 1320, 1318), (1321, 1323, 1322, 1320), (1323, 1325, 1324, 1322), (1325, 1327, 1326, 1324), (1327, 1329, 1328, 1326), (1329, 1331, 1330, 1328), (1331, 1333, 1332, 1330), (1333, 1335, 1334, 1332), (1335, 1337, 1336, 1334), (1337, 1339, 1338, 1336), (1339, 1341, 1340, 1338), (1341, 1343, 1342, 1340), (1343, 1345, 1344, 1342), (1345, 1347, 1346, 1344), (1347, 1349, 1348, 1346), (1349, 1351, 1350, 1348), (1351, 1353, 1352, 1350), (1353, 1355, 1354, 1352), (1355, 1357, 1356, 1354), (1357, 1359, 1358, 1356), (1359, 1361, 1360, 1358), (1361, 1363, 1362, 1360), (1363, 1365, 1364, 1362), (1365, 1367, 1366, 1364), (1367, 1369, 1368, 1366), (1369, 1371, 1370, 1368), (1371, 1373, 1372, 1370), (1373, 1375, 1374, 1372), (1375, 1377, 1376, 1374), (1377, 1379, 1378, 1376), (1379, 1381, 1380, 1378), (1381, 1109, 1108, 1380), (1383, 1385, 1384, 1382), (1385, 1387, 1386, 1384), (1387, 1389, 1388, 1386), (1389, 1391, 1390, 1388), (1391, 1393, 1392, 1390), (1393, 1395, 1394, 1392), (1395, 1397, 1396, 1394), (1397, 1399, 1398, 1396), (1399, 1401, 1400, 1398), (1401, 1403, 1402, 1400), (1403, 1405, 1404, 1402), (1405, 1407, 1406, 1404), (1407, 1409, 1408, 1406), (1409, 1411, 1410, 1408), (1411, 1413, 1412, 1410), (1413, 1415, 1414, 1412), (1415, 1417, 1416, 1414), (1417, 1419, 1418, 1416), (1419, 1421, 1420, 1418), (1421, 1423, 1422, 1420), (1423, 1425, 1424, 1422), (1425, 1427, 1426, 1424), (1427, 1429, 1428, 1426), (1429, 1431, 1430, 1428), (1431, 1433, 1432, 1430), (1433, 1435, 1434, 1432), (1435, 1437, 1436, 1434), (1437, 1439, 1438, 1436), (1439, 1441, 1440, 1438), (1441, 1443, 1442, 1440), (1443, 1445, 1444, 1442), (1445, 1447, 1446, 1444), (1447, 1449, 1448, 1446), (1449, 1451, 1450, 1448), (1451, 1453, 1452, 1450), (1453, 1455, 1454, 1452), (1455, 1383, 1382, 1454), (1457, 1459, 1458, 1456), (1459, 1461, 1460, 1458), (1461, 1463, 1462, 1460), (1463, 1465, 1464, 1462), (1465, 1467, 1466, 1464), (1467, 1469, 1468, 1466), (1469, 1471, 1470, 1468), (1471, 1473, 1472, 1470), (1473, 1475, 1474, 1472), (1475, 1477, 1476, 1474), (1477, 1479, 1478, 1476), (1479, 1481, 1480, 1478), (1481, 1483, 1482, 1480), (1483, 1485, 1484, 1482), (1485, 1487, 1486, 1484), (1487, 1489, 1488, 1486), (1489, 1491, 1490, 1488), (1491, 1493, 1492, 1490), (1493, 1495, 1494, 1492), (1495, 1497, 1496, 1494), (1497, 1499, 1498, 1496), (1499, 1501, 1500, 1498), (1501, 1503, 1502, 1500), (1503, 1505, 1504, 1502), (1505, 1507, 1506, 1504), (1507, 1509, 1508, 1506), (1509, 1511, 1510, 1508), (1511, 1513, 1512, 1510), (1513, 1515, 1514, 1512), (1515, 1517, 1516, 1514), (1517, 1519, 1518, 1516), (1519, 1521, 1520, 1518), (1521, 1523, 1522, 1520), (1523, 1525, 1524, 1522), (1525, 1527, 1526, 1524), (1527, 1529, 1528, 1526), (1529, 1531, 1530, 1528), (1531, 1533, 1532, 1530), (1533, 1535, 1534, 1532), (1535, 1537, 1536, 1534), (1537, 1539, 1538, 1536), (1539, 1541, 1540, 1538), (1541, 1543, 1542, 1540), (1543, 1545, 1544, 1542), (1545, 1547, 1546, 1544), (1547, 1549, 1548, 1546), (1549, 1551, 1550, 1548), (1551, 1553, 1552, 1550), (1553, 1555, 1554, 1552), (1555, 1557, 1556, 1554), (1557, 1559, 1558, 1556), (1559, 1561, 1560, 1558), (1561, 1563, 1562, 1560), (1563, 1565, 1564, 1562), (1565, 1567, 1566, 1564), (1567, 1569, 1568, 1566), (1569, 1571, 1570, 1568), (1571, 1573, 1572, 1570), (1573, 1575, 1574, 1572), (1575, 1577, 1576, 1574), (1577, 1579, 1578, 1576), (1579, 1581, 1580, 1578), (1581, 1583, 1582, 1580), (1583, 1585, 1584, 1582), (1585, 1587, 1586, 1584), (1587, 1589, 1588, 1586), (1589, 1591, 1590, 1588), (1591, 1593, 1592, 1590), (1593, 1595, 1594, 1592), (1595, 1597, 1596, 1594), (1597, 1599, 1598, 1596), (1599, 1601, 1600, 1598), (1601, 1603, 1602, 1600), (1603, 1605, 1604, 1602), (1605, 1607, 1606, 1604), (1607, 1609, 1608, 1606), (1609, 1611, 1610, 1608), (1611, 1613, 1612, 1610), (1613, 1615, 1614, 1612), (1615, 1617, 1616, 1614), (1617, 1619, 1618, 1616), (1619, 1621, 1620, 1618), (1621, 1623, 1622, 1620), (1623, 1625, 1624, 1622), (1625, 1627, 1626, 1624), (1627, 1629, 1628, 1626), (1629, 1631, 1630, 1628), (1631, 1633, 1632, 1630), (1633, 1635, 1634, 1632), (1635, 1637, 1636, 1634), (1637, 1639, 1638, 1636), (1639, 1641, 1640, 1638), (1641, 1643, 1642, 1640), (1643, 1645, 1644, 1642), (1645, 1647, 1646, 1644), (1647, 1649, 1648, 1646), (1649, 1651, 1650, 1648), (1651, 1653, 1652, 1650), (1653, 1655, 1654, 1652), (1655, 1657, 1656, 1654), (1657, 1659, 1658, 1656), (1659, 1661, 1660, 1658), (1661, 1663, 1662, 1660), (1663, 1665, 1664, 1662), (1665, 1667, 1666, 1664), (1667, 1669, 1668, 1666), (1669, 1671, 1670, 1668), (1671, 1673, 1672, 1670), (1673, 1675, 1674, 1672), (1675, 1677, 1676, 1674), (1677, 1679, 1678, 1676), (1679, 1681, 1680, 1678), (1681, 1683, 1682, 1680), (1683, 1685, 1684, 1682), (1685, 1687, 1686, 1684), (1687, 1689, 1688, 1686), (1689, 1691, 1690, 1688), (1691, 1693, 1692, 1690), (1693, 1695, 1694, 1692), (1695, 1697, 1696, 1694), (1697, 1699, 1698, 1696), (1699, 1701, 1700, 1698), (1701, 1703, 1702, 1700), (1703, 1705, 1704, 1702), (1705, 1707, 1706, 1704), (1707, 1709, 1708, 1706), (1709, 1711, 1710, 1708), (1711, 1713, 1712, 1710), (1713, 1715, 1714, 1712), (1715, 1717, 1716, 1714), (1717, 1719, 1718, 1716), (1719, 1721, 1720, 1718), (1721, 1723, 1722, 1720), (1723, 1457, 1456, 1722), (1725, 1727, 1726, 1724), (1727, 1729, 1728, 1726), (1729, 1731, 1730, 1728), (1731, 1733, 1732, 1730), (1733, 1735, 1734, 1732), (1735, 1737, 1736, 1734), (1737, 1739, 1738, 1736), (1739, 1741, 1740, 1738), (1741, 1743, 1742, 1740), (1743, 1745, 1744, 1742), (1745, 1747, 1746, 1744), (1747, 1749, 1748, 1746), (1749, 1751, 1750, 1748), (1751, 1753, 1752, 1750), (1753, 1755, 1754, 1752), (1755, 1757, 1756, 1754), (1757, 1759, 1758, 1756), (1759, 1761, 1760, 1758), (1761, 1763, 1762, 1760), (1763, 1765, 1764, 1762), (1765, 1767, 1766, 1764), (1767, 1769, 1768, 1766), (1769, 1771, 1770, 1768), (1771, 1773, 1772, 1770), (1773, 1775, 1774, 1772), (1775, 1777, 1776, 1774), (1777, 1779, 1778, 1776), (1779, 1781, 1780, 1778), (1781, 1783, 1782, 1780), (1783, 1785, 1784, 1782), (1785, 1787, 1786, 1784), (1787, 1789, 1788, 1786), (1789, 1791, 1790, 1788), (1791, 1793, 1792, 1790), (1793, 1795, 1794, 1792), (1795, 1797, 1796, 1794), (1797, 1799, 1798, 1796), (1799, 1801, 1800, 1798), (1801, 1803, 1802, 1800), (1803, 1805, 1804, 1802), (1805, 1807, 1806, 1804), (1807, 1809, 1808, 1806), (1809, 1811, 1810, 1808), (1811, 1813, 1812, 1810), (1813, 1815, 1814, 1812), (1815, 1817, 1816, 1814), (1817, 1819, 1818, 1816), (1819, 1821, 1820, 1818), (1821, 1823, 1822, 1820), (1823, 1825, 1824, 1822), (1825, 1827, 1826, 1824), (1827, 1829, 1828, 1826), (1829, 1831, 1830, 1828), (1831, 1833, 1832, 1830), (1833, 1835, 1834, 1832), (1835, 1837, 1836, 1834), (1837, 1839, 1838, 1836), (1839, 1841, 1840, 1838), (1841, 1843, 1842, 1840), (1843, 1845, 1844, 1842), (1845, 1847, 1846, 1844), (1847, 1849, 1848, 1846), (1849, 1851, 1850, 1848), (1851, 1853, 1852, 1850), (1853, 1855, 1854, 1852), (1855, 1857, 1856, 1854), (1857, 1859, 1858, 1856), (1859, 1861, 1860, 1858), (1861, 1863, 1862, 1860), (1863, 1865, 1864, 1862), (1865, 1867, 1866, 1864), (1867, 1869, 1868, 1866), (1869, 1871, 1870, 1868), (1871, 1873, 1872, 1870), (1873, 1875, 1874, 1872), (1875, 1877, 1876, 1874), (1877, 1879, 1878, 1876), (1879, 1881, 1880, 1878), (1881, 1883, 1882, 1880), (1883, 1885, 1884, 1882), (1885, 1887, 1886, 1884), (1887, 1889, 1888, 1886), (1889, 1891, 1890, 1888), (1891, 1893, 1892, 1890), (1893, 1895, 1894, 1892), (1895, 1897, 1896, 1894), (1897, 1899, 1898, 1896), (1899, 1901, 1900, 1898), (1901, 1903, 1902, 1900), (1903, 1905, 1904, 1902), (1905, 1907, 1906, 1904), (1907, 1909, 1908, 1906), (1909, 1911, 1910, 1908), (1911, 1913, 1912, 1910), (1913, 1915, 1914, 1912), (1915, 1917, 1916, 1914), (1917, 1919, 1918, 1916), (1919, 1921, 1920, 1918), (1921, 1923, 1922, 1920), (1923, 1925, 1924, 1922), (1925, 1927, 1926, 1924), (1927, 1929, 1928, 1926), (1929, 1931, 1930, 1928), (1931, 1933, 1932, 1930), (1933, 1935, 1934, 1932), (1935, 1937, 1936, 1934), (1937, 1939, 1938, 1936), (1939, 1941, 1940, 1938), (1941, 1943, 1942, 1940), (1943, 1945, 1944, 1942), (1945, 1947, 1946, 1944), (1947, 1949, 1948, 1946), (1949, 1951, 1950, 1948), (1951, 1953, 1952, 1950), (1953, 1955, 1954, 1952), (1955, 1957, 1956, 1954), (1957, 1959, 1958, 1956), (1959, 1961, 1960, 1958), (1961, 1963, 1962, 1960), (1963, 1965, 1964, 1962), (1965, 1967, 1966, 1964), (1967, 1969, 1968, 1966), (1969, 1971, 1970, 1968), (1971, 1973, 1972, 1970), (1973, 1975, 1974, 1972), (1975, 1977, 1976, 1974), (1977, 1979, 1978, 1976), (1979, 1981, 1980, 1978), (1981, 1983, 1982, 1980), (1983, 1985, 1984, 1982), (1985, 1987, 1986, 1984), (1987, 1989, 1988, 1986), (1989, 1991, 1990, 1988), (1991, 1725, 1724, 1990)])
me_mesh.polygons.foreach_set('use_smooth', [0, 0, 0, 0, 0, 0, 0, 0, 0, 0, 0, 0, 0, 0, 0, 0, 0, 0, 0, 0, 0, 0, 0, 0, 0, 0, 0, 0, 0, 0, 0, 0, 0, 0, 0, 0, 0, 0, 0, 0, 0, 0, 0, 0, 0, 0, 0, 0, 0, 0, 0, 0, 0, 0, 0, 0, 0, 0, 0, 0, 0, 0, 0, 0, 0, 0, 0, 0, 0, 0, 0, 0, 0, 0, 0, 0, 0, 0, 0, 0, 0, 0, 0, 0, 0, 0, 0, 0, 0, 0, 0, 0, 0, 0, 0, 0, 0, 0, 0, 0, 0, 0, 0, 0, 0, 0, 0, 0, 0, 0, 0, 0, 0, 0, 0, 0, 0, 0, 0, 0, 0, 0, 0, 0, 0, 0, 0, 0, 0, 0, 0, 0, 0, 0, 0, 0, 0, 0, 0, 0, 0, 0, 0, 0, 0, 0, 0, 0, 0, 0, 0, 0, 0, 0, 0, 0, 0, 0, 0, 0, 0, 0, 0, 0, 0, 0, 0, 0, 0, 0, 0, 0, 0, 0, 0, 0, 0, 0, 0, 0, 0, 0, 0, 0, 0, 0, 0, 0, 0, 0, 0, 0, 0, 0, 0, 0, 0, 0, 0, 0, 0, 0, 0, 0, 0, 0, 0, 0, 0, 0, 0, 0, 0, 0, 0, 0, 0, 0, 0, 0, 0, 0, 0, 0, 0, 0, 0, 0, 0, 0, 0, 0, 0, 0, 0, 0, 0, 0, 0, 0, 0, 0, 0, 0, 0, 0, 0, 0, 0, 0, 0, 0, 0, 0, 0, 0, 0, 0, 0, 0, 0, 0, 0, 0, 0, 0, 0, 0, 0, 0, 0, 0, 0, 0, 0, 0, 0, 0, 0, 0, 0, 0, 0, 0, 0, 0, 0, 0, 0, 0, 0, 0, 0, 0, 0, 0, 0, 0, 0, 0, 0, 0, 0, 0, 0, 0, 0, 0, 0, 0, 0, 0, 0, 0, 0, 0, 0, 0, 0, 0, 0, 0, 0, 0, 0, 0, 0, 0, 0, 0, 0, 0, 0, 0, 0, 0, 0, 0, 0, 0, 0, 0, 0, 0, 0, 0, 0, 0, 0, 0, 0, 0, 0, 0, 0, 0, 0, 0, 0, 0, 0, 0, 0, 0, 0, 0, 0, 0, 0, 0, 0, 0, 0, 0, 0, 0, 0, 0, 0, 0, 0, 0, 0, 0, 0, 0, 0, 0, 0, 0, 0, 0, 0, 0, 0, 0, 0, 0, 0, 0, 0, 0, 0, 0, 0, 0, 0, 0, 0, 0, 0, 0, 0, 0, 0, 0, 0, 0, 0, 0, 0, 0, 0, 0, 0, 0, 0, 0, 0, 0, 0, 0, 0, 0, 0, 0, 0, 0, 0, 0, 0, 0, 0, 0, 0, 0, 0, 0, 0, 0, 0, 0, 0, 0, 0, 0, 0, 0, 0, 0, 0, 0, 0, 0, 0, 0, 0, 0, 0, 0, 0, 0, 0, 0, 0, 0, 0, 0, 0, 0, 0, 0, 0, 0, 0, 0, 0, 0, 0, 0, 0, 0, 0, 0, 0, 0, 0, 0, 0, 0, 0, 0, 0, 0, 0, 0, 0, 0, 0, 0, 0, 0, 0, 0, 0, 0, 0, 0, 0, 0, 0, 0, 0, 0, 0, 0, 0, 0, 0, 0, 0, 0, 0, 0, 0, 0, 0, 0, 0, 0, 0, 0, 0, 0, 0, 0, 0, 0, 0, 0, 0, 0, 0, 0, 0, 0, 0, 0, 0, 0, 0, 0, 0, 0, 0, 0, 0, 0, 0, 0, 0, 0, 0, 0, 0, 0, 0, 0, 0, 0, 0, 0, 0, 0, 0, 0, 0, 0, 0, 0, 0, 0, 0, 0, 0, 0, 0, 0, 0, 0, 0, 0, 0, 0, 0, 0, 0, 0, 0, 0, 0, 0, 0, 0, 0, 0, 0, 0, 0, 0, 0, 0, 0, 0, 0, 0, 0, 0, 0, 0, 0, 0, 0, 0, 0, 0, 0, 0, 0, 0, 0, 0, 0, 0, 0, 0, 0, 0, 0, 0, 0, 0, 0, 0, 0, 0, 0, 0, 0, 0, 0, 0, 0, 0, 0, 0, 0, 0, 0, 0, 0, 0, 0, 0, 0, 0, 0, 0, 0, 0, 0, 0, 0, 0, 0, 0, 0, 0, 0, 0, 0, 0, 0, 0, 0, 0, 0, 0, 0, 0, 0, 0, 0, 0, 0, 0, 0, 0, 0, 0, 0, 0, 0, 0, 0, 0, 0, 0, 0, 0, 0, 0, 0, 0, 0, 0, 0, 0, 0, 0, 0, 0, 0, 0, 0, 0, 0, 0, 0, 0, 0, 0, 0, 0, 0, 0, 0, 0, 0, 0, 0, 0, 0, 0, 0, 0, 0, 0, 0, 0, 0, 0, 0, 0, 0, 0, 0, 0, 0, 0, 0, 0, 0, 0, 0, 0, 0, 0, 0, 0, 0, 0, 0, 0, 0, 0, 0, 0, 0, 0, 0, 0, 0, 0, 0, 0, 0, 0, 0, 0, 0, 0, 0, 0, 0, 0, 0, 0, 0, 0, 0, 0, 0, 0, 0, 0, 0, 0, 0, 0, 0, 0, 0, 0, 0, 0, 0, 0, 0, 0, 0, 0, 0, 0, 0, 0, 0, 0, 0, 0, 0, 0, 0, 0, 0, 0, 0, 0, 0, 0, 0, 0, 0, 0, 0, 0, 0, 0, 0, 0, 0, 0, 0, 0, 0, 0, 0, 0, 0, 0, 0, 0, 0, 0, 0, 0, 0, 0, 0, 0, 0, 0, 0, 0, 0, 0, 0, 0, 0, 0, 0, 0, 0, 0, 0, 0, 0, 0, 0, 0, 0, 0, 0, 0, 0, 0, 0, 0, 0, 0, 0, 0, 0, 0, 0, 0, 0, 0, 0, 0, 0, 0, 0, 0, 0, 0, 0, 0, 0, 0, 0, 0, 0, 0, 0, 0, 0, 0, 0, 0, 0, 0, 0, 0, 0, 0, 0, 0, 0, 0, 0, 0, 0, 0, 0, 0, 0, 0, 0, 0, 0, 0, 0, 0, 0, 0, 0, 0, 0, 0, 0, 0, 0, 0, 0, 0, 0, 0, 0, 0, 0, 0, 0, 0, 0, 0, 0, 0, 1, 1, 1, 1, 1, 1, 1, 1, 1, 1, 1, 1, 1, 1, 1, 1, 1, 1, 1, 1, 1, 1, 1, 1, 1, 1, 1, 1, 1, 1, 1, 1, 1, 1, 1, 1, 1, 1, 1, 1, 1, 1, 1, 1, 1, 1, 1, 1, 1, 1, 1, 1, 1, 1, 1, 1, 1, 1, 1, 1, 1, 1, 1, 1, 1, 1, 1, 1, 1, 1, 1, 1, 1, 1, 1, 1, 1, 1, 1, 1, 1, 1, 1, 1, 1, 1, 1, 1, 1, 1, 1, 1, 1, 1, 1, 1, 1, 1, 1, 1, 1, 1, 1, 1, 1, 1, 1, 1, 1, 1, 1, 1, 1, 1, 1, 1, 1, 1, 1, 1, 1, 1, 1, 1, 1, 1, 1, 1, 1, 1, 1, 1, 1, 1, 1, 1, 1, 1, 1, 1, 1, 1, 1, 1, 1, 1, 1, 1, 1, 1, 1, 1, 1, 1, 1, 1, 1, 1, 1, 1, 1, 1, 1, 1, 1, 1, 1, 1, 1, 1, 1, 1, 1, 1, 1, 1, 1, 1, 1, 1, 1, 1, 1, 1, 1, 1, 1, 1, 1, 1, 1, 1, 1, 1, 1, 1, 1, 1, 1, 1, 1, 1, 1, 1, 1, 1, 1, 1, 1, 1, 1, 1, 1, 1, 1, 1, 1, 1, 1, 1, 1, 1, 1, 1, 1, 1, 1, 1, 1, 1, 1, 1, 1, 1, 1, 1, 1, 1, 1, 1, 1, 1, 1, 1, 1, 1, 1, 1, 1, 1, 1, 1, 1, 1, 1, 1, 1, 1, 1, 1, 1, 1, 1, 1, 1, 1, 1, 1, 1, 1, 1, 1, 1, 1, 1, 1, 1, 1, 1, 1, 1, 1, 1, 1, 1, 1, 1, 1, 1, 1, 1, 1, 1, 1, 1, 1, 1, 1, 1, 1, 1, 1, 1, 1, 1, 1, 1, 1, 1, 1, 1, 1, 1, 1, 1, 1, 1, 1, 1, 1, 1, 1, 1, 1, 1, 1, 1, 1, 1, 1, 1, 1, 1, 1, 1, 1, 1, 1, 1, 1, 1, 1, 1, 1, 1, 1, 1, 1, 1, 1, 1, 1, 1, 1, 1, 1, 1, 1, 1, 1, 1, 1, 1, 1, 1, 1, 1, 1, 1, 1, 1, 1, 1, 1, 1, 1, 1, 1, 1, 1, 1, 1, 1, 1, 1, 1, 1, 1, 1, 1, 1, 1, 1, 1, 1, 1, 1, 1, 1, 1, 1, 1, 1, 1, 1, 1, 1, 1, 1, 1, 1, 1, 1, 1, 1, 1, 1, 1, 1, 1, 1, 1, 1, 1, 1, 1, 1, 1, 1, 1, 1, 1, 1, 1, 1, 1, 1, 1, 1, 1, 1, 1, 1, 1, 1, 1, 1, 1, 1, 1, 1, 1, 1, 1, 1, 1, 1, 1, 1, 1, 1, 1, 1, 1, 1, 1, 1, 1, 1, 1, 1, 1, 1, 1, 1, 1, 1, 1, 1, 1, 1, 1, 1, 1, 1, 1, 1, 1, 1, 1, 1, 1, 1, 1, 1, 1, 1, 1])
me_mesh.materials.append(mat_material_001)
me_mesh.use_remesh_preserve_volume = False
me_mesh.use_remesh_preserve_attributes = False
me_mesh.use_mirror_vertex_groups = False
me_mesh.update()
me_plane = bpy.data.meshes.new('Plane')
me_plane.from_pydata([(-1.0, -2.116, 0.0), (1.0, -3.314, 0.0), (-1.0, 2.116, 0.0), (1.0, 3.314, 0.0), (-1.27, -2.305, 0.3573), (1.257, -3.61, 0.3573), (-1.27, 2.305, 0.3573), (1.257, 3.61, 0.3573), (-1.27, -2.305, 0.5712), (1.257, -3.61, 0.5712), (-1.27, 2.305, 0.5712), (1.257, 3.61, 0.5712), (-0.9531, -1.727, 0.9055), (0.9402, -2.704, 0.9055), (-0.9531, 1.727, 0.9055), (0.9402, 2.704, 0.9055)], [], [(0, 2, 3, 1), (7, 6, 10, 11), (1, 3, 7, 5), (2, 0, 4, 6), (3, 2, 6, 7), (0, 1, 5, 4), (4, 5, 9, 8), (5, 7, 11, 9), (6, 4, 8, 10), (8, 9, 13, 12), (9, 11, 15, 13), (10, 8, 12, 14), (11, 10, 14, 15), (14, 12, 13, 15)])
me_plane.use_remesh_preserve_volume = False
me_plane.use_remesh_preserve_attributes = False
me_plane.use_mirror_vertex_groups = False
me_plane.update()

# ---- objects
ob_text = bpy.data.objects.new('Text', me_mesh)
ob_plane = bpy.data.objects.new('Plane', me_plane)

# ---- transforms, parenting, visibility, modifiers, constraints
ob_text.location = (0.4021, -1.202, 0.9869)
ob_text.rotation_euler = (0.0, 0.0, 1.571)
ob_text.scale = (1.436, 1.436, 1.436)
ob_text.lineart.crease_threshold = 0.0
ob_plane.location = (0.0, 0.0, 0.0)
ob_plane.lineart.crease_threshold = 0.0

# ---- collection membership
col_collection_1.objects.link(ob_text)
col_collection_1.objects.link(ob_plane)

# ---- scene / render settings (as saved in the file)
scene.frame_start = 1; scene.frame_end = 250; scene.frame_set(1)
scene.render.engine = 'BLENDER_EEVEE_NEXT'
scene.render.resolution_percentage = 50
scene.render.dither_intensity = 0.0
scene.cycles.use_denoising = False
scene.cycles.samples = 128
scene.cycles.sampling_pattern = 'TABULATED_SOBOL'
scene.cycles.light_sampling_threshold = 0.0
scene.cycles.use_adaptive_sampling = False
scene.cycles.use_light_tree = False
scene.cycles.blur_glossy = 0.0
scene.cycles.sample_clamp_indirect = 0.0
scene.view_settings.view_transform = 'Standard'
bpy.context.view_layer.update()

# ---- added for rendering (the .blend has no active camera and no usable light): camera, sun
cam_auto = bpy.data.cameras.new('AutoCamera')
cam_auto.lens = 50.0
cam_auto.sensor_width = 36.0
cam_auto.clip_end = 1000.0
ob_auto_camera = bpy.data.objects.new('AutoCamera', cam_auto)
scene.collection.objects.link(ob_auto_camera)
ob_auto_camera.location = (7.1404, -8.57623, 6.25689)
ob_auto_camera.rotation_euler = (1.09748, -7.21219e-08, 0.694738)
scene.camera = ob_auto_camera
light_auto_sun = bpy.data.lights.new('AutoSun', 'SUN')
light_auto_sun.energy = 3.0
light_auto_sun.angle = 0.0523599
ob_auto_sun = bpy.data.objects.new('AutoSun', light_auto_sun)
scene.collection.objects.link(ob_auto_sun)
ob_auto_sun.rotation_euler = (0.872665, 0.174533, 0.523599)
bpy.context.view_layer.update()

